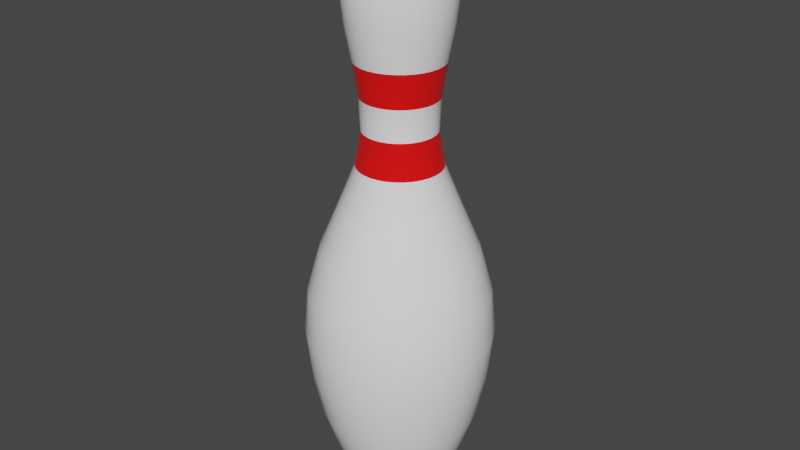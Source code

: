 # Source: BowlingPin.blend  (saved by Blender 3.5.10; exported with 4.5.12 LTS)
import bpy
from mathutils import Matrix  # noqa: F401  (used for matrix-valued properties, if any)

bpy.ops.wm.read_factory_settings(use_empty=True)
scene = bpy.context.scene
scene.name = 'Scene'

# ---- collections
col_collection = bpy.data.collections.new('Collection'); scene.collection.children.link(col_collection)

# ---- materials (node trees are filled in below, after node groups)
mat_basematerial = bpy.data.materials.new('BaseMaterial')
mat_basematerial.use_transparent_shadow = False
mat_secondarymaterial = bpy.data.materials.new('SecondaryMaterial')
mat_secondarymaterial.use_transparent_shadow = False

# ---- material node trees
mat_basematerial.use_nodes = True; mat_basematerial.node_tree.nodes.clear()
_N = mat_basematerial.node_tree.nodes; _L = mat_basematerial.node_tree.links
n0 = _N.new('ShaderNodeBsdfPrincipled'); n0.name = 'Principled BSDF'; n0.location = (10, 300)
n0.distribution = 'GGX'
n0.subsurface_method = 'RANDOM_WALK_SKIN'
n0.inputs[0].default_value = (1.0, 1.0, 1.0, 1.0)
n0.inputs[2].default_value = 0.0
n0.inputs[3].default_value = 1.45
n0.inputs[27].default_value = (0.0, 0.0, 0.0, 1.0)
n0.inputs[28].default_value = 1.0
n1 = _N.new('ShaderNodeOutputMaterial'); n1.name = 'Material Output'; n1.location = (300, 300)
_L.new(n0.outputs[0], n1.inputs[0])
n1.is_active_output = True
mat_secondarymaterial.use_nodes = True; mat_secondarymaterial.node_tree.nodes.clear()
_N = mat_secondarymaterial.node_tree.nodes; _L = mat_secondarymaterial.node_tree.links
n0 = _N.new('ShaderNodeBsdfPrincipled'); n0.name = 'Principled BSDF'; n0.location = (10, 300)
n0.distribution = 'GGX'
n0.subsurface_method = 'RANDOM_WALK_SKIN'
n0.inputs[0].default_value = (1.0, 0.007191, 0.008032, 1.0)
n0.inputs[2].default_value = 0.0
n0.inputs[3].default_value = 1.45
n0.inputs[27].default_value = (0.0, 0.0, 0.0, 1.0)
n0.inputs[28].default_value = 1.0
n1 = _N.new('ShaderNodeOutputMaterial'); n1.name = 'Material Output'; n1.location = (300, 300)
_L.new(n0.outputs[0], n1.inputs[0])
n1.is_active_output = True

# ---- world
world_world = bpy.data.worlds.new('World'); scene.world = world_world
world_world.use_nodes = True; world_world.node_tree.nodes.clear()
_N = world_world.node_tree.nodes; _L = world_world.node_tree.links
n0 = _N.new('ShaderNodeOutputWorld'); n0.name = 'World Output'; n0.location = (300, 300)
n1 = _N.new('ShaderNodeBackground'); n1.name = 'Background'; n1.location = (10, 300)
n1.inputs[0].default_value = (0.05088, 0.05088, 0.05088, 1.0)
_L.new(n1.outputs[0], n0.inputs[0])
n0.is_active_output = True
world_world.color = (0.05088, 0.05088, 0.05088)
world_world.use_sun_shadow = False
world_world.sun_shadow_jitter_overblur = 0.0

# ---- meshes
me_cylinder = bpy.data.meshes.new('Cylinder')
me_cylinder.from_pydata([(-2.468e-10, 0.02687, 0.0), (-7.373e-10, 0.004498, 0.3798), (0.005243, 0.02636, 0.0), (0.0008774, 0.004411, 0.3798), (0.01028, 0.02483, 0.0), (0.001721, 0.004155, 0.3798), (0.01493, 0.02234, 0.0), (0.002499, 0.00374, 0.3798), (0.019, 0.019, 0.0), (0.00318, 0.00318, 0.3798), (0.02234, 0.01493, 0.0), (0.00374, 0.002499, 0.3798), (0.02483, 0.01028, 0.0), (0.004155, 0.001721, 0.3798), (0.02636, 0.005243, 0.0), (0.004411, 0.0008774, 0.3798), (0.02687, -1.925e-10, 0.0), (0.004498, -5.275e-10, 0.3798), (0.02636, -0.005243, 0.0), (0.004411, -0.0008774, 0.3798), (0.02483, -0.01028, 0.0), (0.004155, -0.001721, 0.3798), (0.02234, -0.01493, 0.0), (0.00374, -0.002499, 0.3798), (0.019, -0.019, 0.0), (0.00318, -0.00318, 0.3798), (0.01493, -0.02234, 0.0), (0.002499, -0.00374, 0.3798), (0.01028, -0.02483, 0.0), (0.001721, -0.004155, 0.3798), (0.005243, -0.02636, 0.0), (0.0008774, -0.004411, 0.3798), (-2.468e-10, -0.02687, 0.0), (-7.373e-10, -0.004498, 0.3798), (-0.005243, -0.02636, 0.0), (-0.0008774, -0.004411, 0.3798), (-0.01028, -0.02483, 0.0), (-0.001721, -0.004155, 0.3798), (-0.01493, -0.02234, 0.0), (-0.002499, -0.00374, 0.3798), (-0.019, -0.019, 0.0), (-0.00318, -0.00318, 0.3798), (-0.02234, -0.01493, 0.0), (-0.00374, -0.002499, 0.3798), (-0.02483, -0.01028, 0.0), (-0.004155, -0.001721, 0.3798), (-0.02636, -0.005243, 0.0), (-0.004411, -0.0008774, 0.3798), (-0.02687, -1.925e-10, 0.0), (-0.004498, -5.275e-10, 0.3798), (-0.02636, 0.005243, 0.0), (-0.004411, 0.0008774, 0.3798), (-0.02483, 0.01028, 0.0), (-0.004155, 0.001721, 0.3798), (-0.02234, 0.01493, 0.0), (-0.00374, 0.002499, 0.3798), (-0.019, 0.019, 0.0), (-0.00318, 0.00318, 0.3798), (-0.01493, 0.02234, 0.0), (-0.002499, 0.00374, 0.3798), (-0.01028, 0.02483, 0.0), (-0.001721, 0.004155, 0.3798), (-0.005243, 0.02636, 0.0), (-0.0008774, 0.004411, 0.3798), (0.0, 0.0605, 0.1194), (0.0118, 0.05934, 0.1194), (0.02315, 0.05589, 0.1194), (0.03361, 0.0503, 0.1194), (0.04278, 0.04278, 0.1194), (0.0503, 0.03361, 0.1194), (0.05589, 0.02315, 0.1194), (0.05934, 0.0118, 0.1194), (0.0605, 0.0, 0.1194), (0.05934, -0.0118, 0.1194), (0.05589, -0.02315, 0.1194), (0.0503, -0.03361, 0.1194), (0.04278, -0.04278, 0.1194), (0.03361, -0.0503, 0.1194), (0.02315, -0.05589, 0.1194), (0.0118, -0.05934, 0.1194), (0.0, -0.0605, 0.1194), (-0.0118, -0.05934, 0.1194), (-0.02315, -0.05589, 0.1194), (-0.03361, -0.0503, 0.1194), (-0.04278, -0.04278, 0.1194), (-0.0503, -0.03361, 0.1194), (-0.05589, -0.02315, 0.1194), (-0.05934, -0.0118, 0.1194), (-0.0605, 0.0, 0.1194), (-0.05934, 0.0118, 0.1194), (-0.05589, 0.02315, 0.1194), (-0.0503, 0.03361, 0.1194), (-0.04278, 0.04278, 0.1194), (-0.03361, 0.0503, 0.1194), (-0.02315, 0.05589, 0.1194), (-0.0118, 0.05934, 0.1194), (-2.68e-10, 0.02336, 0.2533), (0.004556, 0.02291, 0.2533), (0.008938, 0.02158, 0.2533), (0.01298, 0.01942, 0.2533), (0.01651, 0.01651, 0.2533), (0.01942, 0.01298, 0.2533), (0.02158, 0.008938, 0.2533), (0.02291, 0.004556, 0.2533), (0.02336, -2.144e-10, 0.2533), (0.02291, -0.004556, 0.2533), (0.02158, -0.008938, 0.2533), (0.01942, -0.01298, 0.2533), (0.01651, -0.01651, 0.2533), (0.01298, -0.01942, 0.2533), (0.008938, -0.02158, 0.2533), (0.004556, -0.02291, 0.2533), (-2.68e-10, -0.02336, 0.2533), (-0.004556, -0.02291, 0.2533), (-0.008938, -0.02158, 0.2533), (-0.01298, -0.01942, 0.2533), (-0.01651, -0.01651, 0.2533), (-0.01942, -0.01298, 0.2533), (-0.02158, -0.008938, 0.2533), (-0.02291, -0.004556, 0.2533), (-0.02336, -2.144e-10, 0.2533), (-0.02291, 0.004556, 0.2533), (-0.02158, 0.008938, 0.2533), (-0.01942, 0.01298, 0.2533), (-0.01651, 0.01651, 0.2533), (-0.01298, 0.01942, 0.2533), (-0.008938, 0.02158, 0.2533), (-0.004556, 0.02291, 0.2533), (-2.354e-10, 0.02787, 0.2957), (0.005438, 0.02734, 0.2957), (0.01067, 0.02575, 0.2957), (0.01549, 0.02318, 0.2957), (0.01971, 0.01971, 0.2957), (0.02318, 0.01549, 0.2957), (0.02575, 0.01067, 0.2957), (0.02734, 0.005438, 0.2957), (0.02787, -1.883e-10, 0.2957), (0.02734, -0.005438, 0.2957), (0.02575, -0.01067, 0.2957), (0.02318, -0.01549, 0.2957), (0.01971, -0.01971, 0.2957), (0.01549, -0.02318, 0.2957), (0.01067, -0.02575, 0.2957), (0.005438, -0.02734, 0.2957), (-2.354e-10, -0.02787, 0.2957), (-0.005438, -0.02734, 0.2957), (-0.01067, -0.02575, 0.2957), (-0.01549, -0.02318, 0.2957), (-0.01971, -0.01971, 0.2957), (-0.02318, -0.01549, 0.2957), (-0.02575, -0.01067, 0.2957), (-0.02734, -0.005438, 0.2957), (-0.02787, -1.883e-10, 0.2957), (-0.02734, 0.005438, 0.2957), (-0.02575, 0.01067, 0.2957), (-0.02318, 0.01549, 0.2957), (-0.01971, 0.01971, 0.2957), (-0.01549, 0.02318, 0.2957), (-0.01067, 0.02575, 0.2957), (-0.005438, 0.02734, 0.2957), (0.004748, 0.02387, 0.2738), (0.009314, 0.02249, 0.2738), (0.01352, 0.02024, 0.2738), (0.01721, 0.01721, 0.2738), (0.02024, 0.01352, 0.2738), (0.02249, 0.009314, 0.2738), (0.02387, 0.004748, 0.2738), (0.02434, 4.175e-10, 0.2738), (0.02387, -0.004748, 0.2738), (0.02249, -0.009314, 0.2738), (0.02024, -0.01352, 0.2738), (0.01721, -0.01721, 0.2738), (0.01352, -0.02024, 0.2738), (0.009314, -0.02249, 0.2738), (0.004748, -0.02387, 0.2738), (-2.609e-10, -0.02434, 0.2738), (-0.004748, -0.02387, 0.2738), (-0.009314, -0.02249, 0.2738), (-0.01352, -0.02024, 0.2738), (-0.01721, -0.01721, 0.2738), (-0.02024, -0.01352, 0.2738), (-0.02249, -0.009314, 0.2738), (-0.02387, -0.004748, 0.2738), (-0.02434, 4.175e-10, 0.2738), (-0.02387, 0.004748, 0.2738), (-0.02249, 0.009314, 0.2738), (-0.02024, 0.01352, 0.2738), (-0.01721, 0.01721, 0.2738), (-0.01352, 0.02024, 0.2738), (-0.009314, 0.02249, 0.2738), (-0.004748, 0.02387, 0.2738), (-2.609e-10, 0.02434, 0.2738), (0.005277, 0.02653, 0.2309), (0.01035, 0.02499, 0.2309), (0.01503, 0.02249, 0.2309), (0.01913, 0.01913, 0.2309), (0.02249, 0.01503, 0.2309), (0.02499, 0.01035, 0.2309), (0.02653, 0.005277, 0.2309), (0.02705, 3.862e-10, 0.2309), (0.02653, -0.005277, 0.2309), (0.02499, -0.01035, 0.2309), (0.02249, -0.01503, 0.2309), (0.01913, -0.01913, 0.2309), (0.01503, -0.02249, 0.2309), (0.01035, -0.02499, 0.2309), (0.005277, -0.02653, 0.2309), (-2.414e-10, -0.02705, 0.2309), (-0.005277, -0.02653, 0.2309), (-0.01035, -0.02499, 0.2309), (-0.01503, -0.02249, 0.2309), (-0.01913, -0.01913, 0.2309), (-0.02249, -0.01503, 0.2309), (-0.02499, -0.01035, 0.2309), (-0.02653, -0.005277, 0.2309), (-0.02705, 3.862e-10, 0.2309), (-0.02653, 0.005277, 0.2309), (-0.02499, 0.01035, 0.2309), (-0.02249, 0.01503, 0.2309), (-0.01913, 0.01913, 0.2309), (-0.01503, 0.02249, 0.2309), (-0.01035, 0.02499, 0.2309), (-0.005277, 0.02653, 0.2309), (-2.414e-10, 0.02705, 0.2309), (-1.903e-10, 0.0342, 0.3379), (0.006672, 0.03354, 0.3379), (0.01309, 0.0316, 0.3379), (0.019, 0.02844, 0.3379), (0.02418, 0.02418, 0.3379), (0.02844, 0.019, 0.3379), (0.0316, 0.01309, 0.3379), (0.03354, 0.006672, 0.3379), (0.0342, -1.525e-10, 0.3379), (0.03354, -0.006672, 0.3379), (0.0316, -0.01309, 0.3379), (0.02844, -0.019, 0.3379), (0.02418, -0.02418, 0.3379), (0.019, -0.02844, 0.3379), (0.01309, -0.0316, 0.3379), (0.006672, -0.03354, 0.3379), (-1.903e-10, -0.0342, 0.3379), (-0.006672, -0.03354, 0.3379), (-0.01309, -0.0316, 0.3379), (-0.019, -0.02844, 0.3379), (-0.02418, -0.02418, 0.3379), (-0.02844, -0.019, 0.3379), (-0.0316, -0.01309, 0.3379), (-0.03354, -0.006672, 0.3379), (-0.0342, -1.525e-10, 0.3379), (-0.03354, 0.006672, 0.3379), (-0.0316, 0.01309, 0.3379), (-0.02844, 0.019, 0.3379), (-0.02418, 0.02418, 0.3379), (-0.019, 0.02844, 0.3379), (-0.01309, 0.0316, 0.3379), (-0.006672, 0.03354, 0.3379), (0.009982, 0.05018, 0.0597), (0.01958, 0.04727, 0.0597), (0.02843, 0.04254, 0.0597), (0.03618, 0.03618, 0.0597), (0.04254, 0.02843, 0.0597), (0.04727, 0.01958, 0.0597), (0.05018, 0.009982, 0.0597), (0.05117, 1.078e-10, 0.0597), (0.05018, -0.009982, 0.0597), (0.04727, -0.01958, 0.0597), (0.04254, -0.02843, 0.0597), (0.03618, -0.03618, 0.0597), (0.02843, -0.04254, 0.0597), (0.01958, -0.04727, 0.0597), (0.009982, -0.05018, 0.0597), (-6.736e-11, -0.05117, 0.0597), (-0.009982, -0.05018, 0.0597), (-0.01958, -0.04727, 0.0597), (-0.02843, -0.04254, 0.0597), (-0.03618, -0.03618, 0.0597), (-0.04254, -0.02843, 0.0597), (-0.04727, -0.01958, 0.0597), (-0.05018, -0.009982, 0.0597), (-0.05117, 1.078e-10, 0.0597), (-0.05018, 0.009982, 0.0597), (-0.04727, 0.01958, 0.0597), (-0.04254, 0.02843, 0.0597), (-0.03618, 0.03618, 0.0597), (-0.02843, 0.04254, 0.0597), (-0.01958, 0.04727, 0.0597), (-0.009982, 0.05018, 0.0597), (-6.736e-11, 0.05117, 0.0597), (0.007975, 0.04009, 0.02985), (0.01564, 0.03777, 0.02985), (0.02271, 0.03399, 0.02985), (0.02891, 0.02891, 0.02985), (0.03399, 0.02271, 0.02985), (0.03777, 0.01564, 0.02985), (0.04009, 0.007975, 0.02985), (0.04088, 2.356e-10, 0.02985), (0.04009, -0.007975, 0.02985), (0.03777, -0.01564, 0.02985), (0.03399, -0.02271, 0.02985), (0.02891, -0.02891, 0.02985), (0.02271, -0.03399, 0.02985), (0.01564, -0.03777, 0.02985), (0.007975, -0.04009, 0.02985), (-1.529e-10, -0.04088, 0.02985), (-0.007975, -0.04009, 0.02985), (-0.01564, -0.03777, 0.02985), (-0.02271, -0.03399, 0.02985), (-0.02891, -0.02891, 0.02985), (-0.03399, -0.02271, 0.02985), (-0.03777, -0.01564, 0.02985), (-0.04009, -0.007975, 0.02985), (-0.04088, 2.356e-10, 0.02985), (-0.04009, 0.007975, 0.02985), (-0.03777, 0.01564, 0.02985), (-0.03399, 0.02271, 0.02985), (-0.02891, 0.02891, 0.02985), (-0.02271, 0.03399, 0.02985), (-0.01564, 0.03777, 0.02985), (-0.007975, 0.04009, 0.02985), (-1.529e-10, 0.04088, 0.02985), (-2.213e-11, 0.05743, 0.08955), (0.0112, 0.05633, 0.08955), (0.02198, 0.05306, 0.08955), (0.03191, 0.04775, 0.08955), (0.04061, 0.04061, 0.08955), (0.04775, 0.03191, 0.08955), (0.05306, 0.02198, 0.08955), (0.05633, 0.0112, 0.08955), (0.05743, -1.77e-11, 0.08955), (0.05633, -0.0112, 0.08955), (0.05306, -0.02198, 0.08955), (0.04775, -0.03191, 0.08955), (0.04061, -0.04061, 0.08955), (0.03191, -0.04775, 0.08955), (0.02198, -0.05306, 0.08955), (0.0112, -0.05633, 0.08955), (-2.213e-11, -0.05743, 0.08955), (-0.0112, -0.05633, 0.08955), (-0.02198, -0.05306, 0.08955), (-0.03191, -0.04775, 0.08955), (-0.04061, -0.04061, 0.08955), (-0.04775, -0.03191, 0.08955), (-0.05306, -0.02198, 0.08955), (-0.05633, -0.0112, 0.08955), (-0.05743, -1.77e-11, 0.08955), (-0.05633, 0.0112, 0.08955), (-0.05306, 0.02198, 0.08955), (-0.04775, 0.03191, 0.08955), (-0.04061, 0.04061, 0.08955), (-0.03191, 0.04775, 0.08955), (-0.02198, 0.05306, 0.08955), (-0.0112, 0.05633, 0.08955), (0.009753, 0.04903, 0.1752), (0.01913, 0.04619, 0.1752), (0.02777, 0.04157, 0.1752), (0.03535, 0.03535, 0.1752), (0.04157, 0.02777, 0.1752), (0.04619, 0.01913, 0.1752), (0.04903, 0.009753, 0.1752), (0.04999, 1.213e-10, 0.1752), (0.04903, -0.009753, 0.1752), (0.04619, -0.01913, 0.1752), (0.04157, -0.02777, 0.1752), (0.03535, -0.03535, 0.1752), (0.02777, -0.04157, 0.1752), (0.01913, -0.04619, 0.1752), (0.009753, -0.04903, 0.1752), (-7.583e-11, -0.04999, 0.1752), (-0.009753, -0.04903, 0.1752), (-0.01913, -0.04619, 0.1752), (-0.02777, -0.04157, 0.1752), (-0.03535, -0.03535, 0.1752), (-0.04157, -0.02777, 0.1752), (-0.04619, -0.01913, 0.1752), (-0.04903, -0.009753, 0.1752), (-0.04999, 1.213e-10, 0.1752), (-0.04903, 0.009753, 0.1752), (-0.04619, 0.01913, 0.1752), (-0.04157, 0.02777, 0.1752), (-0.03535, 0.03535, 0.1752), (-0.02777, 0.04157, 0.1752), (-0.01913, 0.04619, 0.1752), (-0.009753, 0.04903, 0.1752), (-7.583e-11, 0.04999, 0.1752), (-1.702e-10, 0.03816, 0.2031), (0.007445, 0.03743, 0.2031), (0.0146, 0.03526, 0.2031), (0.0212, 0.03173, 0.2031), (0.02699, 0.02699, 0.2031), (0.03173, 0.0212, 0.2031), (0.03526, 0.0146, 0.2031), (0.03743, 0.007445, 0.2031), (0.03816, 2.939e-10, 0.2031), (0.03743, -0.007445, 0.2031), (0.03526, -0.0146, 0.2031), (0.03173, -0.0212, 0.2031), (0.02699, -0.02699, 0.2031), (0.0212, -0.03173, 0.2031), (0.0146, -0.03526, 0.2031), (0.007445, -0.03743, 0.2031), (-1.702e-10, -0.03816, 0.2031), (-0.007445, -0.03743, 0.2031), (-0.0146, -0.03526, 0.2031), (-0.0212, -0.03173, 0.2031), (-0.02699, -0.02699, 0.2031), (-0.03173, -0.0212, 0.2031), (-0.03526, -0.0146, 0.2031), (-0.03743, -0.007445, 0.2031), (-0.03816, 2.939e-10, 0.2031), (-0.03743, 0.007445, 0.2031), (-0.03526, 0.0146, 0.2031), (-0.03173, 0.0212, 0.2031), (-0.02699, 0.02699, 0.2031), (-0.0212, 0.03173, 0.2031), (-0.0146, 0.03526, 0.2031), (-0.007445, 0.03743, 0.2031), (0.0113, 0.05681, 0.1473), (0.02216, 0.05351, 0.1473), (0.03218, 0.04816, 0.1473), (0.04096, 0.04096, 0.1473), (0.04816, 0.03218, 0.1473), (0.05351, 0.02216, 0.1473), (0.05681, 0.0113, 0.1473), (0.05792, 8.051e-11, 0.1473), (0.05681, -0.0113, 0.1473), (0.05351, -0.02216, 0.1473), (0.04816, -0.03218, 0.1473), (0.04096, -0.04096, 0.1473), (0.03218, -0.04816, 0.1473), (0.02216, -0.05351, 0.1473), (0.0113, -0.05681, 0.1473), (-1.715e-11, -0.05792, 0.1473), (-0.0113, -0.05681, 0.1473), (-0.02216, -0.05351, 0.1473), (-0.03218, -0.04816, 0.1473), (-0.04096, -0.04096, 0.1473), (-0.04816, -0.03218, 0.1473), (-0.05351, -0.02216, 0.1473), (-0.05681, -0.0113, 0.1473), (-0.05792, 8.051e-11, 0.1473), (-0.05681, 0.0113, 0.1473), (-0.05351, 0.02216, 0.1473), (-0.04816, 0.03218, 0.1473), (-0.04096, 0.04096, 0.1473), (-0.03218, 0.04816, 0.1473), (-0.02216, 0.05351, 0.1473), (-0.0113, 0.05681, 0.1473), (-1.715e-11, 0.05792, 0.1473), (-3.262e-11, 0.03113, 0.3589), (0.006073, 0.03053, 0.3589), (0.01191, 0.02876, 0.3589), (0.01729, 0.02588, 0.3589), (0.02201, 0.02201, 0.3589), (0.02588, 0.01729, 0.3589), (0.02876, 0.01191, 0.3589), (0.03053, 0.006073, 0.3589), (0.03113, -3.692e-10, 0.3589), (0.03053, -0.006073, 0.3589), (0.02876, -0.01191, 0.3589), (0.02588, -0.01729, 0.3589), (0.02201, -0.02201, 0.3589), (0.01729, -0.02588, 0.3589), (0.01191, -0.02876, 0.3589), (0.006073, -0.03053, 0.3589), (-3.262e-11, -0.03113, 0.3589), (-0.006073, -0.03053, 0.3589), (-0.01191, -0.02876, 0.3589), (-0.01729, -0.02588, 0.3589), (-0.02201, -0.02201, 0.3589), (-0.02588, -0.01729, 0.3589), (-0.02876, -0.01191, 0.3589), (-0.03053, -0.006073, 0.3589), (-0.03113, -3.692e-10, 0.3589), (-0.03053, 0.006073, 0.3589), (-0.02876, 0.01191, 0.3589), (-0.02588, 0.01729, 0.3589), (-0.02201, 0.02201, 0.3589), (-0.01729, 0.02588, 0.3589), (-0.01191, 0.02876, 0.3589), (-0.006073, 0.03053, 0.3589), (-5.966e-10, -1.965e-10, 0.38), (-0.009884, 0.02386, 0.3695), (-0.01435, 0.02148, 0.3695), (-0.01826, 0.01826, 0.3695), (-0.02148, 0.01435, 0.3695), (-0.02386, 0.009884, 0.3695), (-0.02533, 0.005039, 0.3695), (-0.02583, -2.774e-10, 0.3695), (-0.02533, -0.005039, 0.3695), (-0.02386, -0.009884, 0.3695), (-0.02148, -0.01435, 0.3695), (-0.01826, -0.01826, 0.3695), (-0.01435, -0.02148, 0.3695), (-0.009884, -0.02386, 0.3695), (-0.005039, -0.02533, 0.3695), (-4.134e-10, -0.02583, 0.3695), (0.005039, -0.02533, 0.3695), (0.009884, -0.02386, 0.3695), (0.01435, -0.02148, 0.3695), (0.01826, -0.01826, 0.3695), (0.02148, -0.01435, 0.3695), (0.02386, -0.009884, 0.3695), (0.02533, -0.005039, 0.3695), (0.02583, -2.774e-10, 0.3695), (0.02533, 0.005039, 0.3695), (0.02386, 0.009884, 0.3695), (0.02148, 0.01435, 0.3695), (0.01826, 0.01826, 0.3695), (0.01435, 0.02148, 0.3695), (0.009884, 0.02386, 0.3695), (0.005039, 0.02533, 0.3695), (-4.134e-10, 0.02583, 0.3695), (-0.005039, 0.02533, 0.3695), (-5.145e-10, 0.01322, 0.3784), (-0.002579, 0.01296, 0.3784), (-0.005058, 0.01221, 0.3784), (-0.007343, 0.01099, 0.3784), (-0.009346, 0.009346, 0.3784), (-0.01099, 0.007343, 0.3784), (-0.01221, 0.005058, 0.3784), (-0.01296, 0.002579, 0.3784), (-0.01322, -2.592e-10, 0.3784), (-0.01296, -0.002579, 0.3784), (-0.01221, -0.005058, 0.3784), (-0.01099, -0.007343, 0.3784), (-0.009346, -0.009346, 0.3784), (-0.007343, -0.01099, 0.3784), (-0.005058, -0.01221, 0.3784), (-0.002579, -0.01296, 0.3784), (-5.145e-10, -0.01322, 0.3784), (0.002579, -0.01296, 0.3784), (0.005058, -0.01221, 0.3784), (0.007343, -0.01099, 0.3784), (0.009346, -0.009346, 0.3784), (0.01099, -0.007343, 0.3784), (0.01221, -0.005058, 0.3784), (0.01296, -0.002579, 0.3784), (0.01322, -2.592e-10, 0.3784), (0.01296, 0.002579, 0.3784), (0.01221, 0.005058, 0.3784), (0.01099, 0.007343, 0.3784), (0.009346, 0.009346, 0.3784), (0.007343, 0.01099, 0.3784), (0.005058, 0.01221, 0.3784), (0.002579, 0.01296, 0.3784), (-5.19e-10, 0.02054, 0.3748), (-0.004006, 0.02014, 0.3748), (-0.007858, 0.01897, 0.3748), (-0.01141, 0.01707, 0.3748), (-0.01452, 0.01452, 0.3748), (-0.01707, 0.01141, 0.3748), (-0.01897, 0.007858, 0.3748), (-0.02014, 0.004006, 0.3748), (-0.02054, -1.882e-10, 0.3748), (-0.02014, -0.004006, 0.3748), (-0.01897, -0.007858, 0.3748), (-0.01707, -0.01141, 0.3748), (-0.01452, -0.01452, 0.3748), (-0.01141, -0.01707, 0.3748), (-0.007858, -0.01897, 0.3748), (-0.004006, -0.02014, 0.3748), (-5.19e-10, -0.02054, 0.3748), (0.004006, -0.02014, 0.3748), (0.007858, -0.01897, 0.3748), (0.01141, -0.01707, 0.3748), (0.01452, -0.01452, 0.3748), (0.01707, -0.01141, 0.3748), (0.01897, -0.007858, 0.3748), (0.02014, -0.004006, 0.3748), (0.02054, -1.882e-10, 0.3748), (0.02014, 0.004006, 0.3748), (0.01897, 0.007858, 0.3748), (0.01707, 0.01141, 0.3748), (0.01452, 0.01452, 0.3748), (0.01141, 0.01707, 0.3748), (0.007858, 0.01897, 0.3748), (0.004006, 0.02014, 0.3748), (0.006524, 0.0328, 0.3484), (0.0128, 0.0309, 0.3484), (0.01858, 0.02781, 0.3484), (0.02365, 0.02365, 0.3484), (0.02781, 0.01858, 0.3484), (0.0309, 0.0128, 0.3484), (0.0328, 0.006524, 0.3484), (0.03344, -2.587e-10, 0.3484), (0.0328, -0.006524, 0.3484), (0.0309, -0.0128, 0.3484), (0.02781, -0.01858, 0.3484), (0.02365, -0.02365, 0.3484), (0.01858, -0.02781, 0.3484), (0.0128, -0.0309, 0.3484), (0.006524, -0.0328, 0.3484), (-1.126e-10, -0.03344, 0.3484), (-0.006524, -0.0328, 0.3484), (-0.0128, -0.0309, 0.3484), (-0.01858, -0.02781, 0.3484), (-0.02365, -0.02365, 0.3484), (-0.02781, -0.01858, 0.3484), (-0.0309, -0.0128, 0.3484), (-0.0328, -0.006524, 0.3484), (-0.03344, -2.587e-10, 0.3484), (-0.0328, 0.006524, 0.3484), (-0.0309, 0.0128, 0.3484), (-0.02781, 0.01858, 0.3484), (-0.02365, 0.02365, 0.3484), (-0.01858, 0.02781, 0.3484), (-0.0128, 0.0309, 0.3484), (-0.006524, 0.0328, 0.3484), (-1.126e-10, 0.03344, 0.3484), (0.006222, 0.03128, 0.3168), (0.01221, 0.02947, 0.3168), (0.01772, 0.02652, 0.3168), (0.02255, 0.02255, 0.3168), (0.02652, 0.01772, 0.3168), (0.02947, 0.01221, 0.3168), (0.03128, 0.006222, 0.3168), (0.03189, -1.606e-10, 0.3168), (0.03128, -0.006222, 0.3168), (0.02947, -0.01221, 0.3168), (0.02652, -0.01772, 0.3168), (0.02255, -0.02255, 0.3168), (0.01772, -0.02652, 0.3168), (0.01221, -0.02947, 0.3168), (0.006222, -0.03128, 0.3168), (-2.169e-10, -0.03189, 0.3168), (-0.006222, -0.03128, 0.3168), (-0.01221, -0.02947, 0.3168), (-0.01772, -0.02652, 0.3168), (-0.02255, -0.02255, 0.3168), (-0.02652, -0.01772, 0.3168), (-0.02947, -0.01221, 0.3168), (-0.03128, -0.006222, 0.3168), (-0.03189, -1.606e-10, 0.3168), (-0.03128, 0.006222, 0.3168), (-0.02947, 0.01221, 0.3168), (-0.02652, 0.01772, 0.3168), (-0.02255, 0.02255, 0.3168), (-0.01772, 0.02652, 0.3168), (-0.01221, 0.02947, 0.3168), (-0.006222, 0.03128, 0.3168), (-2.169e-10, 0.03189, 0.3168), (7.487e-11, 0.004839, 0.0), (0.0009441, 0.004746, 0.0), (0.001852, 0.004471, 0.0), (0.002689, 0.004024, 0.0), (0.003422, 0.003422, 0.0), (0.004024, 0.002689, 0.0), (0.004471, 0.001852, 0.0), (0.004746, 0.0009441, 0.0), (0.004839, -1.301e-10, 0.0), (0.004746, -0.0009441, 0.0), (0.004471, -0.001852, 0.0), (0.004024, -0.002689, 0.0), (0.003422, -0.003422, 0.0), (0.002689, -0.004024, 0.0), (0.001852, -0.004471, 0.0), (0.0009441, -0.004746, 0.0), (7.487e-11, -0.004839, 0.0), (-0.0009441, -0.004746, 0.0), (-0.001852, -0.004471, 0.0), (-0.002689, -0.004024, 0.0), (-0.003422, -0.003422, 0.0), (-0.004024, -0.002689, 0.0), (-0.004471, -0.001852, 0.0), (-0.004746, -0.0009441, 0.0), (-0.004839, -1.301e-10, 0.0), (-0.004746, 0.0009441, 0.0), (-0.004471, 0.001852, 0.0), (-0.004024, 0.002689, 0.0), (-0.003422, 0.003422, 0.0), (-0.002689, 0.004024, 0.0), (-0.001852, 0.004471, 0.0), (-0.0009441, 0.004746, 0.0), (-2.91e-11, 0.0, 0.0), (-0.005425, 0.02727, 0.001994), (-0.01064, 0.02569, 0.001994), (-0.01545, 0.02312, 0.001994), (-0.01966, 0.01966, 0.001994), (-0.02312, 0.01545, 0.001994), (-0.02569, 0.01064, 0.001994), (-0.02727, 0.005425, 0.001994), (-0.02781, -1.639e-10, 0.001994), (-0.02727, -0.005425, 0.001994), (-0.02569, -0.01064, 0.001994), (-0.02312, -0.01545, 0.001994), (-0.01966, -0.01966, 0.001994), (-0.01545, -0.02312, 0.001994), (-0.01064, -0.02569, 0.001994), (-0.005425, -0.02727, 0.001994), (-2.405e-10, -0.02781, 0.001994), (0.005425, -0.02727, 0.001994), (0.01064, -0.02569, 0.001994), (0.01545, -0.02312, 0.001994), (0.01966, -0.01966, 0.001994), (0.02312, -0.01545, 0.001994), (0.02569, -0.01064, 0.001994), (0.02727, -0.005425, 0.001994), (0.02781, -1.639e-10, 0.001994), (0.02727, 0.005425, 0.001994), (0.02569, 0.01064, 0.001994), (0.02312, 0.01545, 0.001994), (0.01966, 0.01966, 0.001994), (0.01545, 0.02312, 0.001994), (0.01064, 0.02569, 0.001994), (0.005425, 0.02727, 0.001994), (-2.405e-10, 0.02781, 0.001994), (0.02396, -0.004767, 0.0), (0.02443, -1.856e-10, 0.0), (-0.009351, -0.02257, 0.0), (-0.004767, -0.02396, 0.0), (-0.02032, 0.01358, 0.0), (-0.02257, 0.009351, 0.0), (0.02032, 0.01358, 0.0), (0.01728, 0.01728, 0.0), (0.009351, -0.02257, 0.0), (0.01358, -0.02032, 0.0), (-0.02396, -0.004767, 0.0), (-0.02257, -0.009351, 0.0), (0.004767, 0.02396, 0.0), (-2.112e-10, 0.02443, 0.0), (-0.004767, 0.02396, 0.0), (0.02257, -0.009351, 0.0), (-0.01358, -0.02032, 0.0), (-0.01728, 0.01728, 0.0), (0.02257, 0.009351, 0.0), (0.004767, -0.02396, 0.0), (-0.02443, -1.856e-10, 0.0), (0.009351, 0.02257, 0.0), (0.02032, -0.01358, 0.0), (-0.01728, -0.01728, 0.0), (-0.01358, 0.02032, 0.0), (0.02396, 0.004767, 0.0), (-2.112e-10, -0.02443, 0.0), (-0.02396, 0.004767, 0.0), (0.01358, 0.02032, 0.0), (0.01728, -0.01728, 0.0), (-0.02032, -0.01358, 0.0), (-0.009351, 0.02257, 0.0)], [], [(513, 1, 3, 544), (544, 3, 5, 543), (543, 5, 7, 542), (542, 7, 9, 541), (541, 9, 11, 540), (540, 11, 13, 539), (539, 13, 15, 538), (538, 15, 17, 537), (537, 17, 19, 536), (536, 19, 21, 535), (535, 21, 23, 534), (534, 23, 25, 533), (533, 25, 27, 532), (532, 27, 29, 531), (531, 29, 31, 530), (530, 31, 33, 529), (529, 33, 35, 528), (528, 35, 37, 527), (527, 37, 39, 526), (526, 39, 41, 525), (525, 41, 43, 524), (524, 43, 45, 523), (523, 45, 47, 522), (522, 47, 49, 521), (521, 49, 51, 520), (520, 51, 53, 519), (519, 53, 55, 518), (518, 55, 57, 517), (517, 57, 59, 516), (516, 59, 61, 515), (57, 55, 480), (515, 61, 63, 514), (514, 63, 1, 513), (707, 706, 650, 649), (351, 95, 64, 320), (350, 94, 95, 351), (349, 93, 94, 350), (348, 92, 93, 349), (347, 91, 92, 348), (346, 90, 91, 347), (345, 89, 90, 346), (344, 88, 89, 345), (343, 87, 88, 344), (342, 86, 87, 343), (341, 85, 86, 342), (340, 84, 85, 341), (339, 83, 84, 340), (338, 82, 83, 339), (337, 81, 82, 338), (336, 80, 81, 337), (335, 79, 80, 336), (334, 78, 79, 335), (333, 77, 78, 334), (332, 76, 77, 333), (331, 75, 76, 332), (330, 74, 75, 331), (329, 73, 74, 330), (328, 72, 73, 329), (327, 71, 72, 328), (326, 70, 71, 327), (325, 69, 70, 326), (324, 68, 69, 325), (323, 67, 68, 324), (322, 66, 67, 323), (321, 65, 66, 322), (320, 64, 65, 321), (222, 127, 96, 223), (221, 126, 127, 222), (220, 125, 126, 221), (219, 124, 125, 220), (218, 123, 124, 219), (217, 122, 123, 218), (216, 121, 122, 217), (215, 120, 121, 216), (214, 119, 120, 215), (213, 118, 119, 214), (212, 117, 118, 213), (211, 116, 117, 212), (210, 115, 116, 211), (209, 114, 115, 210), (208, 113, 114, 209), (207, 112, 113, 208), (206, 111, 112, 207), (205, 110, 111, 206), (204, 109, 110, 205), (203, 108, 109, 204), (202, 107, 108, 203), (201, 106, 107, 202), (200, 105, 106, 201), (199, 104, 105, 200), (198, 103, 104, 199), (197, 102, 103, 198), (196, 101, 102, 197), (195, 100, 101, 196), (194, 99, 100, 195), (193, 98, 99, 194), (192, 97, 98, 193), (190, 159, 128, 191), (189, 158, 159, 190), (188, 157, 158, 189), (187, 156, 157, 188), (186, 155, 156, 187), (185, 154, 155, 186), (184, 153, 154, 185), (183, 152, 153, 184), (182, 151, 152, 183), (181, 150, 151, 182), (180, 149, 150, 181), (179, 148, 149, 180), (178, 147, 148, 179), (177, 146, 147, 178), (176, 145, 146, 177), (175, 144, 145, 176), (174, 143, 144, 175), (173, 142, 143, 174), (172, 141, 142, 173), (171, 140, 141, 172), (170, 139, 140, 171), (169, 138, 139, 170), (168, 137, 138, 169), (167, 136, 137, 168), (166, 135, 136, 167), (165, 134, 135, 166), (164, 133, 134, 165), (163, 132, 133, 164), (162, 131, 132, 163), (161, 130, 131, 162), (160, 129, 130, 161), (191, 128, 129, 160), (223, 96, 97, 192), (96, 191, 160, 97), (97, 160, 161, 98), (98, 161, 162, 99), (99, 162, 163, 100), (100, 163, 164, 101), (101, 164, 165, 102), (102, 165, 166, 103), (103, 166, 167, 104), (104, 167, 168, 105), (105, 168, 169, 106), (106, 169, 170, 107), (107, 170, 171, 108), (108, 171, 172, 109), (109, 172, 173, 110), (110, 173, 174, 111), (111, 174, 175, 112), (112, 175, 176, 113), (113, 176, 177, 114), (114, 177, 178, 115), (115, 178, 179, 116), (116, 179, 180, 117), (117, 180, 181, 118), (118, 181, 182, 119), (119, 182, 183, 120), (120, 183, 184, 121), (121, 184, 185, 122), (122, 185, 186, 123), (123, 186, 187, 124), (124, 187, 188, 125), (125, 188, 189, 126), (126, 189, 190, 127), (384, 223, 192, 385), (385, 192, 193, 386), (386, 193, 194, 387), (387, 194, 195, 388), (388, 195, 196, 389), (389, 196, 197, 390), (390, 197, 198, 391), (391, 198, 199, 392), (392, 199, 200, 393), (393, 200, 201, 394), (394, 201, 202, 395), (395, 202, 203, 396), (396, 203, 204, 397), (397, 204, 205, 398), (398, 205, 206, 399), (399, 206, 207, 400), (400, 207, 208, 401), (401, 208, 209, 402), (402, 209, 210, 403), (403, 210, 211, 404), (404, 211, 212, 405), (405, 212, 213, 406), (406, 213, 214, 407), (407, 214, 215, 408), (408, 215, 216, 409), (409, 216, 217, 410), (410, 217, 218, 411), (411, 218, 219, 412), (412, 219, 220, 413), (413, 220, 221, 414), (414, 221, 222, 415), (415, 222, 223, 384), (639, 255, 224, 640), (638, 254, 255, 639), (637, 253, 254, 638), (636, 252, 253, 637), (635, 251, 252, 636), (634, 250, 251, 635), (633, 249, 250, 634), (632, 248, 249, 633), (631, 247, 248, 632), (630, 246, 247, 631), (629, 245, 246, 630), (628, 244, 245, 629), (627, 243, 244, 628), (626, 242, 243, 627), (625, 241, 242, 626), (624, 240, 241, 625), (623, 239, 240, 624), (622, 238, 239, 623), (621, 237, 238, 622), (620, 236, 237, 621), (619, 235, 236, 620), (618, 234, 235, 619), (617, 233, 234, 618), (616, 232, 233, 617), (615, 231, 232, 616), (614, 230, 231, 615), (613, 229, 230, 614), (612, 228, 229, 613), (611, 227, 228, 612), (610, 226, 227, 611), (609, 225, 226, 610), (640, 224, 225, 609), (319, 287, 256, 288), (288, 256, 257, 289), (289, 257, 258, 290), (290, 258, 259, 291), (291, 259, 260, 292), (292, 260, 261, 293), (293, 261, 262, 294), (294, 262, 263, 295), (295, 263, 264, 296), (296, 264, 265, 297), (297, 265, 266, 298), (298, 266, 267, 299), (299, 267, 268, 300), (300, 268, 269, 301), (301, 269, 270, 302), (302, 270, 271, 303), (303, 271, 272, 304), (304, 272, 273, 305), (305, 273, 274, 306), (306, 274, 275, 307), (307, 275, 276, 308), (308, 276, 277, 309), (309, 277, 278, 310), (310, 278, 279, 311), (311, 279, 280, 312), (312, 280, 281, 313), (313, 281, 282, 314), (314, 282, 283, 315), (315, 283, 284, 316), (316, 284, 285, 317), (317, 285, 286, 318), (318, 286, 287, 319), (674, 318, 319, 705), (675, 317, 318, 674), (676, 316, 317, 675), (677, 315, 316, 676), (678, 314, 315, 677), (679, 313, 314, 678), (680, 312, 313, 679), (681, 311, 312, 680), (682, 310, 311, 681), (683, 309, 310, 682), (684, 308, 309, 683), (685, 307, 308, 684), (686, 306, 307, 685), (687, 305, 306, 686), (688, 304, 305, 687), (689, 303, 304, 688), (690, 302, 303, 689), (691, 301, 302, 690), (692, 300, 301, 691), (693, 299, 300, 692), (694, 298, 299, 693), (695, 297, 298, 694), (696, 296, 297, 695), (697, 295, 296, 696), (698, 294, 295, 697), (699, 293, 294, 698), (700, 292, 293, 699), (701, 291, 292, 700), (702, 290, 291, 701), (703, 289, 290, 702), (704, 288, 289, 703), (705, 319, 288, 704), (287, 320, 321, 256), (256, 321, 322, 257), (257, 322, 323, 258), (258, 323, 324, 259), (259, 324, 325, 260), (260, 325, 326, 261), (261, 326, 327, 262), (262, 327, 328, 263), (263, 328, 329, 264), (264, 329, 330, 265), (265, 330, 331, 266), (266, 331, 332, 267), (267, 332, 333, 268), (268, 333, 334, 269), (269, 334, 335, 270), (270, 335, 336, 271), (271, 336, 337, 272), (272, 337, 338, 273), (273, 338, 339, 274), (274, 339, 340, 275), (275, 340, 341, 276), (276, 341, 342, 277), (277, 342, 343, 278), (278, 343, 344, 279), (279, 344, 345, 280), (280, 345, 346, 281), (281, 346, 347, 282), (282, 347, 348, 283), (283, 348, 349, 284), (284, 349, 350, 285), (285, 350, 351, 286), (286, 351, 320, 287), (446, 382, 383, 447), (445, 381, 382, 446), (444, 380, 381, 445), (443, 379, 380, 444), (442, 378, 379, 443), (441, 377, 378, 442), (440, 376, 377, 441), (439, 375, 376, 440), (438, 374, 375, 439), (437, 373, 374, 438), (436, 372, 373, 437), (435, 371, 372, 436), (434, 370, 371, 435), (433, 369, 370, 434), (432, 368, 369, 433), (431, 367, 368, 432), (430, 366, 367, 431), (429, 365, 366, 430), (428, 364, 365, 429), (427, 363, 364, 428), (426, 362, 363, 427), (425, 361, 362, 426), (424, 360, 361, 425), (423, 359, 360, 424), (422, 358, 359, 423), (421, 357, 358, 422), (420, 356, 357, 421), (419, 355, 356, 420), (418, 354, 355, 419), (417, 353, 354, 418), (416, 352, 353, 417), (447, 383, 352, 416), (382, 415, 384, 383), (381, 414, 415, 382), (380, 413, 414, 381), (379, 412, 413, 380), (378, 411, 412, 379), (377, 410, 411, 378), (376, 409, 410, 377), (375, 408, 409, 376), (374, 407, 408, 375), (373, 406, 407, 374), (372, 405, 406, 373), (371, 404, 405, 372), (370, 403, 404, 371), (369, 402, 403, 370), (368, 401, 402, 369), (367, 400, 401, 368), (366, 399, 400, 367), (365, 398, 399, 366), (364, 397, 398, 365), (363, 396, 397, 364), (362, 395, 396, 363), (361, 394, 395, 362), (360, 393, 394, 361), (359, 392, 393, 360), (358, 391, 392, 359), (357, 390, 391, 358), (356, 389, 390, 357), (355, 388, 389, 356), (354, 387, 388, 355), (353, 386, 387, 354), (352, 385, 386, 353), (383, 384, 385, 352), (64, 447, 416, 65), (65, 416, 417, 66), (66, 417, 418, 67), (67, 418, 419, 68), (68, 419, 420, 69), (69, 420, 421, 70), (70, 421, 422, 71), (71, 422, 423, 72), (72, 423, 424, 73), (73, 424, 425, 74), (74, 425, 426, 75), (75, 426, 427, 76), (76, 427, 428, 77), (77, 428, 429, 78), (78, 429, 430, 79), (79, 430, 431, 80), (80, 431, 432, 81), (81, 432, 433, 82), (82, 433, 434, 83), (83, 434, 435, 84), (84, 435, 436, 85), (85, 436, 437, 86), (86, 437, 438, 87), (87, 438, 439, 88), (88, 439, 440, 89), (89, 440, 441, 90), (90, 441, 442, 91), (91, 442, 443, 92), (92, 443, 444, 93), (93, 444, 445, 94), (94, 445, 446, 95), (95, 446, 447, 64), (607, 479, 448, 608), (606, 478, 479, 607), (605, 477, 478, 606), (604, 476, 477, 605), (603, 475, 476, 604), (602, 474, 475, 603), (601, 473, 474, 602), (600, 472, 473, 601), (599, 471, 472, 600), (598, 470, 471, 599), (597, 469, 470, 598), (596, 468, 469, 597), (595, 467, 468, 596), (594, 466, 467, 595), (593, 465, 466, 594), (592, 464, 465, 593), (591, 463, 464, 592), (590, 462, 463, 591), (589, 461, 462, 590), (588, 460, 461, 589), (587, 459, 460, 588), (586, 458, 459, 587), (585, 457, 458, 586), (584, 456, 457, 585), (583, 455, 456, 584), (582, 454, 455, 583), (581, 453, 454, 582), (580, 452, 453, 581), (579, 451, 452, 580), (578, 450, 451, 579), (577, 449, 450, 578), (608, 448, 449, 577), (450, 509, 508, 451), (13, 11, 480), (31, 29, 480), (49, 47, 480), (5, 3, 480), (23, 21, 480), (41, 39, 480), (59, 57, 480), (15, 13, 480), (33, 31, 480), (51, 49, 480), (7, 5, 480), (25, 23, 480), (43, 41, 480), (61, 59, 480), (17, 15, 480), (35, 33, 480), (53, 51, 480), (9, 7, 480), (27, 25, 480), (45, 43, 480), (63, 61, 480), (19, 17, 480), (37, 35, 480), (55, 53, 480), (11, 9, 480), (29, 27, 480), (47, 45, 480), (3, 1, 480), (1, 63, 480), (21, 19, 480), (39, 37, 480), (451, 508, 507, 452), (452, 507, 506, 453), (453, 506, 505, 454), (454, 505, 504, 455), (455, 504, 503, 456), (456, 503, 502, 457), (457, 502, 501, 458), (458, 501, 500, 459), (459, 500, 499, 460), (460, 499, 498, 461), (461, 498, 497, 462), (462, 497, 496, 463), (463, 496, 495, 464), (464, 495, 494, 465), (465, 494, 493, 466), (466, 493, 492, 467), (467, 492, 491, 468), (468, 491, 490, 469), (469, 490, 489, 470), (470, 489, 488, 471), (471, 488, 487, 472), (472, 487, 486, 473), (473, 486, 485, 474), (474, 485, 484, 475), (475, 484, 483, 476), (476, 483, 482, 477), (477, 482, 481, 478), (478, 481, 512, 479), (479, 512, 511, 448), (449, 510, 509, 450), (448, 511, 510, 449), (546, 514, 513, 545), (547, 515, 514, 546), (548, 516, 515, 547), (549, 517, 516, 548), (550, 518, 517, 549), (551, 519, 518, 550), (552, 520, 519, 551), (553, 521, 520, 552), (554, 522, 521, 553), (555, 523, 522, 554), (556, 524, 523, 555), (557, 525, 524, 556), (558, 526, 525, 557), (559, 527, 526, 558), (560, 528, 527, 559), (561, 529, 528, 560), (562, 530, 529, 561), (563, 531, 530, 562), (564, 532, 531, 563), (565, 533, 532, 564), (566, 534, 533, 565), (567, 535, 534, 566), (568, 536, 535, 567), (569, 537, 536, 568), (570, 538, 537, 569), (571, 539, 538, 570), (572, 540, 539, 571), (573, 541, 540, 572), (574, 542, 541, 573), (575, 543, 542, 574), (576, 544, 543, 575), (545, 513, 544, 576), (511, 545, 576, 510), (510, 576, 575, 509), (509, 575, 574, 508), (508, 574, 573, 507), (507, 573, 572, 506), (506, 572, 571, 505), (505, 571, 570, 504), (504, 570, 569, 503), (503, 569, 568, 502), (502, 568, 567, 501), (501, 567, 566, 500), (500, 566, 565, 499), (499, 565, 564, 498), (498, 564, 563, 497), (497, 563, 562, 496), (496, 562, 561, 495), (495, 561, 560, 494), (494, 560, 559, 493), (493, 559, 558, 492), (492, 558, 557, 491), (491, 557, 556, 490), (490, 556, 555, 489), (489, 555, 554, 488), (488, 554, 553, 487), (487, 553, 552, 486), (486, 552, 551, 485), (485, 551, 550, 484), (484, 550, 549, 483), (483, 549, 548, 482), (482, 548, 547, 481), (481, 547, 546, 512), (512, 546, 545, 511), (224, 608, 577, 225), (225, 577, 578, 226), (226, 578, 579, 227), (227, 579, 580, 228), (228, 580, 581, 229), (229, 581, 582, 230), (230, 582, 583, 231), (231, 583, 584, 232), (232, 584, 585, 233), (233, 585, 586, 234), (234, 586, 587, 235), (235, 587, 588, 236), (236, 588, 589, 237), (237, 589, 590, 238), (238, 590, 591, 239), (239, 591, 592, 240), (240, 592, 593, 241), (241, 593, 594, 242), (242, 594, 595, 243), (243, 595, 596, 244), (244, 596, 597, 245), (245, 597, 598, 246), (246, 598, 599, 247), (247, 599, 600, 248), (248, 600, 601, 249), (249, 601, 602, 250), (250, 602, 603, 251), (251, 603, 604, 252), (252, 604, 605, 253), (253, 605, 606, 254), (254, 606, 607, 255), (255, 607, 608, 224), (128, 640, 609, 129), (129, 609, 610, 130), (130, 610, 611, 131), (131, 611, 612, 132), (132, 612, 613, 133), (133, 613, 614, 134), (134, 614, 615, 135), (135, 615, 616, 136), (136, 616, 617, 137), (137, 617, 618, 138), (138, 618, 619, 139), (139, 619, 620, 140), (140, 620, 621, 141), (141, 621, 622, 142), (142, 622, 623, 143), (143, 623, 624, 144), (144, 624, 625, 145), (145, 625, 626, 146), (146, 626, 627, 147), (147, 627, 628, 148), (148, 628, 629, 149), (149, 629, 630, 150), (150, 630, 631, 151), (151, 631, 632, 152), (152, 632, 633, 153), (153, 633, 634, 154), (154, 634, 635, 155), (155, 635, 636, 156), (156, 636, 637, 157), (157, 637, 638, 158), (158, 638, 639, 159), (159, 639, 640, 128), (127, 190, 191, 96), (672, 641, 673), (709, 708, 659, 658), (711, 710, 668, 667), (713, 712, 646, 645), (715, 714, 655, 654), (717, 716, 664, 663), (719, 718, 642, 641), (720, 719, 641, 672), (706, 721, 651, 650), (708, 722, 660, 659), (710, 723, 669, 668), (712, 724, 647, 646), (714, 725, 656, 655), (716, 726, 665, 664), (718, 727, 643, 642), (721, 728, 652, 651), (722, 729, 661, 660), (723, 730, 670, 669), (724, 731, 648, 647), (725, 732, 657, 656), (726, 733, 666, 665), (727, 734, 644, 643), (728, 735, 653, 652), (729, 736, 662, 661), (730, 737, 671, 670), (731, 707, 649, 648), (732, 709, 658, 657), (733, 711, 667, 666), (734, 713, 645, 644), (735, 715, 654, 653), (736, 717, 663, 662), (737, 720, 672, 671), (659, 660, 673), (646, 647, 673), (660, 661, 673), (647, 648, 673), (661, 662, 673), (648, 649, 673), (662, 663, 673), (649, 650, 673), (663, 664, 673), (650, 651, 673), (664, 665, 673), (651, 652, 673), (665, 666, 673), (652, 653, 673), (666, 667, 673), (653, 654, 673), (667, 668, 673), (654, 655, 673), (641, 642, 673), (668, 669, 673), (655, 656, 673), (642, 643, 673), (669, 670, 673), (656, 657, 673), (643, 644, 673), (670, 671, 673), (657, 658, 673), (644, 645, 673), (671, 672, 673), (658, 659, 673), (645, 646, 673), (0, 705, 704, 2), (2, 704, 703, 4), (4, 703, 702, 6), (6, 702, 701, 8), (8, 701, 700, 10), (10, 700, 699, 12), (12, 699, 698, 14), (14, 698, 697, 16), (16, 697, 696, 18), (18, 696, 695, 20), (20, 695, 694, 22), (22, 694, 693, 24), (24, 693, 692, 26), (26, 692, 691, 28), (28, 691, 690, 30), (30, 690, 689, 32), (32, 689, 688, 34), (34, 688, 687, 36), (36, 687, 686, 38), (38, 686, 685, 40), (40, 685, 684, 42), (42, 684, 683, 44), (44, 683, 682, 46), (46, 682, 681, 48), (48, 681, 680, 50), (50, 680, 679, 52), (52, 679, 678, 54), (54, 678, 677, 56), (56, 677, 676, 58), (58, 676, 675, 60), (60, 675, 674, 62), (62, 674, 705, 0), (60, 62, 720, 737), (42, 44, 717, 736), (24, 26, 715, 735), (6, 8, 713, 734), (50, 52, 711, 733), (32, 34, 709, 732), (14, 16, 707, 731), (58, 60, 737, 730), (40, 42, 736, 729), (22, 24, 735, 728), (4, 6, 734, 727), (48, 50, 733, 726), (30, 32, 732, 725), (12, 14, 731, 724), (56, 58, 730, 723), (38, 40, 729, 722), (20, 22, 728, 721), (2, 4, 727, 718), (46, 48, 726, 716), (28, 30, 725, 714), (10, 12, 724, 712), (54, 56, 723, 710), (36, 38, 722, 708), (18, 20, 721, 706), (62, 0, 719, 720), (0, 2, 718, 719), (44, 46, 716, 717), (26, 28, 714, 715), (8, 10, 712, 713), (52, 54, 710, 711), (34, 36, 708, 709), (16, 18, 706, 707)])
me_cylinder.polygons.foreach_set('use_smooth', [True] * 768)
me_cylinder.polygons.foreach_set('material_index', [0, 0, 0, 0, 0, 0, 0, 0, 0, 0, 0, 0, 0, 0, 0, 0, 0, 0, 0, 0, 0, 0, 0, 0, 0, 0, 0, 0, 0, 0, 0, 0, 0, 0, 0, 0, 0, 0, 0, 0, 0, 0, 0, 0, 0, 0, 0, 0, 0, 0, 0, 0, 0, 0, 0, 0, 0, 0, 0, 0, 0, 0, 0, 0, 0, 0, 1, 1, 1, 1, 1, 1, 1, 1, 1, 1, 1, 1, 1, 1, 1, 1, 1, 1, 1, 1, 1, 1, 1, 1, 1, 1, 1, 1, 1, 1, 1, 1, 1, 1, 1, 1, 1, 1, 1, 1, 1, 1, 1, 1, 1, 1, 1, 1, 1, 1, 1, 1, 1, 1, 1, 1, 1, 1, 1, 1, 1, 1, 1, 1, 0, 0, 0, 0, 0, 0, 0, 0, 0, 0, 0, 0, 0, 0, 0, 0, 0, 0, 0, 0, 0, 0, 0, 0, 0, 0, 0, 0, 0, 0, 0, 0, 0, 0, 0, 0, 0, 0, 0, 0, 0, 0, 0, 0, 0, 0, 0, 0, 0, 0, 0, 0, 0, 0, 0, 0, 0, 0, 0, 0, 0, 0, 0, 0, 0, 0, 0, 0, 0, 0, 0, 0, 0, 0, 0, 0, 0, 0, 0, 0, 0, 0, 0, 0, 0, 0, 0, 0, 0, 0, 0, 0, 0, 0, 0, 0, 0, 0, 0, 0, 0, 0, 0, 0, 0, 0, 0, 0, 0, 0, 0, 0, 0, 0, 0, 0, 0, 0, 0, 0, 0, 0, 0, 0, 0, 0, 0, 0, 0, 0, 0, 0, 0, 0, 0, 0, 0, 0, 0, 0, 0, 0, 0, 0, 0, 0, 0, 0, 0, 0, 0, 0, 0, 0, 0, 0, 0, 0, 0, 0, 0, 0, 0, 0, 0, 0, 0, 0, 0, 0, 0, 0, 0, 0, 0, 0, 0, 0, 0, 0, 0, 0, 0, 0, 0, 0, 0, 0, 0, 0, 0, 0, 0, 0, 0, 0, 0, 0, 0, 0, 0, 0, 0, 0, 0, 0, 0, 0, 0, 0, 0, 0, 0, 0, 0, 0, 0, 0, 0, 0, 0, 0, 0, 0, 0, 0, 0, 0, 0, 0, 0, 0, 0, 0, 0, 0, 0, 0, 0, 0, 0, 0, 0, 0, 0, 0, 0, 0, 0, 0, 0, 0, 0, 0, 0, 0, 0, 0, 0, 0, 0, 0, 0, 0, 0, 0, 0, 0, 0, 0, 0, 0, 0, 0, 0, 0, 0, 0, 0, 0, 0, 0, 0, 0, 0, 0, 0, 0, 0, 0, 0, 0, 0, 0, 0, 0, 0, 0, 0, 0, 0, 0, 0, 0, 0, 0, 0, 0, 0, 0, 0, 0, 0, 0, 0, 0, 0, 0, 0, 0, 0, 0, 0, 0, 0, 0, 0, 0, 0, 0, 0, 0, 0, 0, 0, 0, 0, 0, 0, 0, 0, 0, 0, 0, 0, 0, 0, 0, 0, 0, 0, 0, 0, 0, 0, 0, 0, 0, 0, 0, 0, 0, 0, 0, 0, 0, 0, 0, 0, 0, 0, 0, 0, 0, 0, 0, 0, 0, 0, 0, 0, 0, 0, 0, 0, 0, 0, 0, 0, 0, 0, 0, 0, 0, 0, 0, 0, 0, 0, 0, 0, 0, 0, 0, 0, 0, 0, 0, 0, 0, 0, 0, 0, 0, 0, 0, 0, 0, 0, 0, 0, 0, 0, 0, 0, 0, 0, 0, 0, 0, 0, 0, 0, 0, 0, 0, 0, 0, 0, 0, 0, 0, 0, 0, 0, 0, 0, 0, 0, 0, 0, 0, 0, 0, 0, 0, 0, 0, 0, 0, 0, 0, 0, 0, 0, 0, 0, 0, 0, 0, 0, 0, 0, 0, 0, 0, 0, 0, 0, 0, 0, 0, 0, 0, 0, 0, 0, 0, 0, 0, 0, 0, 0, 0, 0, 0, 0, 0, 0, 0, 0, 0, 0, 0, 0, 0, 0, 0, 0, 0, 0, 0, 0, 0, 0, 0, 0, 0, 0, 0, 0, 0, 0, 0, 0, 0, 0, 0, 0, 0, 0, 0, 0, 0, 0, 0, 0, 0, 0, 0, 0, 0, 0, 0, 0, 0, 0, 0, 0, 0, 0, 0, 0, 0, 0, 0, 0, 0, 0, 0, 0, 0, 0, 0, 0, 0, 0, 0, 0, 0, 0, 0, 0, 0, 0, 0, 0, 0, 0, 0, 0, 0, 0, 0, 0, 0, 0, 0, 0, 0, 0, 0, 0, 0, 0, 0, 0, 0, 0, 0, 0, 0, 0, 0, 0, 0, 0, 0, 0, 0, 0, 0, 0, 0, 0, 0, 0, 0, 0, 0, 0, 0, 0, 0, 0, 0, 0, 0, 0, 0, 0, 0, 0, 0, 0, 0, 0, 0])
_uv = me_cylinder.uv_layers.new(name='UVMap')
_uv.uv.foreach_set('vector', [1.0, 0.9931, 1.0, 1.0, 0.9688, 1.0, 0.9688, 0.9931, 0.9688, 0.9931, 0.9688, 1.0, 0.9375, 1.0, 0.9375, 0.9931, 0.9375, 0.9931, 0.9375, 1.0, 0.9062, 1.0, 0.9062, 0.9931, 0.9062, 0.9931, 0.9062, 1.0, 0.875, 1.0, 0.875, 0.9931, 0.875, 0.9931, 0.875, 1.0, 0.8438, 1.0, 0.8438, 0.9931, 0.8438, 0.9931, 0.8438, 1.0, 0.8125, 1.0, 0.8125, 0.9931, 0.8125, 0.9931, 0.8125, 1.0, 0.7812, 1.0, 0.7812, 0.9931, 0.7812, 0.9931, 0.7812, 1.0, 0.75, 1.0, 0.75, 0.9931, 0.75, 0.9931, 0.75, 1.0, 0.7188, 1.0, 0.7188, 0.9931, 0.7188, 0.9931, 0.7188, 1.0, 0.6875, 1.0, 0.6875, 0.9931, 0.6875, 0.9931, 0.6875, 1.0, 0.6562, 1.0, 0.6562, 0.9931, 0.6562, 0.9931, 0.6562, 1.0, 0.625, 1.0, 0.625, 0.9931, 0.625, 0.9931, 0.625, 1.0, 0.5938, 1.0, 0.5938, 0.9931, 0.5938, 0.9931, 0.5938, 1.0, 0.5625, 1.0, 0.5625, 0.9931, 0.5625, 0.9931, 0.5625, 1.0, 0.5312, 1.0, 0.5312, 0.9931, 0.5312, 0.9931, 0.5312, 1.0, 0.5, 1.0, 0.5, 0.9931, 0.5, 0.9931, 0.5, 1.0, 0.4688, 1.0, 0.4688, 0.9931, 0.4688, 0.9931, 0.4688, 1.0, 0.4375, 1.0, 0.4375, 0.9931, 0.4375, 0.9931, 0.4375, 1.0, 0.4062, 1.0, 0.4062, 0.9931, 0.4062, 0.9931, 0.4062, 1.0, 0.375, 1.0, 0.375, 0.9931, 0.375, 0.9931, 0.375, 1.0, 0.3438, 1.0, 0.3438, 0.9931, 0.3438, 0.9931, 0.3438, 1.0, 0.3125, 1.0, 0.3125, 0.9931, 0.3125, 0.9931, 0.3125, 1.0, 0.2812, 1.0, 0.2812, 0.9931, 0.2812, 0.9931, 0.2812, 1.0, 0.25, 1.0, 0.25, 0.9931, 0.25, 0.9931, 0.25, 1.0, 0.2188, 1.0, 0.2188, 0.9931, 0.2188, 0.9931, 0.2188, 1.0, 0.1875, 1.0, 0.1875, 0.9931, 0.1875, 0.9931, 0.1875, 1.0, 0.1562, 1.0, 0.1562, 0.9931, 0.1562, 0.9931, 0.1562, 1.0, 0.125, 1.0, 0.125, 0.9931, 0.125, 0.9931, 0.125, 1.0, 0.09375, 1.0, 0.09375, 0.9931, 0.09375, 0.9931, 0.09375, 1.0, 0.0625, 1.0, 0.0625, 0.9931, 0.125, 1.0, 0.1562, 1.0, 0.125, 1.0, 0.0625, 0.9931, 0.0625, 1.0, 0.03125, 1.0, 0.03125, 0.9931, 0.03125, 0.9931, 0.03125, 1.0, 0.0, 1.0, 0.0, 0.9931, 0.75, 0.5, 0.7188, 0.5, 0.7188, 0.5, 0.75, 0.5, 0.03125, 0.6178, 0.03125, 0.6571, 0.0, 0.6571, 0.0, 0.6178, 0.0625, 0.6178, 0.0625, 0.6571, 0.03125, 0.6571, 0.03125, 0.6178, 0.09375, 0.6178, 0.09375, 0.6571, 0.0625, 0.6571, 0.0625, 0.6178, 0.125, 0.6178, 0.125, 0.6571, 0.09375, 0.6571, 0.09375, 0.6178, 0.1562, 0.6178, 0.1562, 0.6571, 0.125, 0.6571, 0.125, 0.6178, 0.1875, 0.6178, 0.1875, 0.6571, 0.1562, 0.6571, 0.1562, 0.6178, 0.2188, 0.6178, 0.2188, 0.6571, 0.1875, 0.6571, 0.1875, 0.6178, 0.25, 0.6178, 0.25, 0.6571, 0.2188, 0.6571, 0.2188, 0.6178, 0.2812, 0.6178, 0.2812, 0.6571, 0.25, 0.6571, 0.25, 0.6178, 0.3125, 0.6178, 0.3125, 0.6571, 0.2812, 0.6571, 0.2812, 0.6178, 0.3438, 0.6178, 0.3438, 0.6571, 0.3125, 0.6571, 0.3125, 0.6178, 0.375, 0.6178, 0.375, 0.6571, 0.3438, 0.6571, 0.3438, 0.6178, 0.4062, 0.6178, 0.4062, 0.6571, 0.375, 0.6571, 0.375, 0.6178, 0.4375, 0.6178, 0.4375, 0.6571, 0.4062, 0.6571, 0.4062, 0.6178, 0.4688, 0.6178, 0.4688, 0.6571, 0.4375, 0.6571, 0.4375, 0.6178, 0.5, 0.6178, 0.5, 0.6571, 0.4688, 0.6571, 0.4688, 0.6178, 0.5312, 0.6178, 0.5312, 0.6571, 0.5, 0.6571, 0.5, 0.6178, 0.5625, 0.6178, 0.5625, 0.6571, 0.5312, 0.6571, 0.5312, 0.6178, 0.5938, 0.6178, 0.5938, 0.6571, 0.5625, 0.6571, 0.5625, 0.6178, 0.625, 0.6178, 0.625, 0.6571, 0.5938, 0.6571, 0.5938, 0.6178, 0.6562, 0.6178, 0.6562, 0.6571, 0.625, 0.6571, 0.625, 0.6178, 0.6875, 0.6178, 0.6875, 0.6571, 0.6562, 0.6571, 0.6562, 0.6178, 0.7188, 0.6178, 0.7188, 0.6571, 0.6875, 0.6571, 0.6875, 0.6178, 0.75, 0.6178, 0.75, 0.6571, 0.7188, 0.6571, 0.7188, 0.6178, 0.7812, 0.6178, 0.7812, 0.6571, 0.75, 0.6571, 0.75, 0.6178, 0.8125, 0.6178, 0.8125, 0.6571, 0.7812, 0.6571, 0.7812, 0.6178, 0.8438, 0.6178, 0.8438, 0.6571, 0.8125, 0.6571, 0.8125, 0.6178, 0.875, 0.6178, 0.875, 0.6571, 0.8438, 0.6571, 0.8438, 0.6178, 0.9062, 0.6178, 0.9062, 0.6571, 0.875, 0.6571, 0.875, 0.6178, 0.9375, 0.6178, 0.9375, 0.6571, 0.9062, 0.6571, 0.9062, 0.6178, 0.9688, 0.6178, 0.9688, 0.6571, 0.9375, 0.6571, 0.9375, 0.6178, 1.0, 0.6178, 1.0, 0.6571, 0.9688, 0.6571, 0.9688, 0.6178, 0.03125, 0.8039, 0.03125, 0.8332, 0.0, 0.8332, 0.0, 0.8039, 0.0625, 0.8039, 0.0625, 0.8332, 0.03125, 0.8332, 0.03125, 0.8039, 0.09375, 0.8039, 0.09375, 0.8332, 0.0625, 0.8332, 0.0625, 0.8039, 0.125, 0.8039, 0.125, 0.8332, 0.09375, 0.8332, 0.09375, 0.8039, 0.1562, 0.8039, 0.1562, 0.8332, 0.125, 0.8332, 0.125, 0.8039, 0.1875, 0.8039, 0.1875, 0.8332, 0.1562, 0.8332, 0.1562, 0.8039, 0.2188, 0.8039, 0.2188, 0.8332, 0.1875, 0.8332, 0.1875, 0.8039, 0.25, 0.8039, 0.25, 0.8332, 0.2188, 0.8332, 0.2188, 0.8039, 0.2812, 0.8039, 0.2812, 0.8332, 0.25, 0.8332, 0.25, 0.8039, 0.3125, 0.8039, 0.3125, 0.8332, 0.2812, 0.8332, 0.2812, 0.8039, 0.3438, 0.8039, 0.3438, 0.8332, 0.3125, 0.8332, 0.3125, 0.8039, 0.375, 0.8039, 0.375, 0.8332, 0.3438, 0.8332, 0.3438, 0.8039, 0.4062, 0.8039, 0.4062, 0.8332, 0.375, 0.8332, 0.375, 0.8039, 0.4375, 0.8039, 0.4375, 0.8332, 0.4062, 0.8332, 0.4062, 0.8039, 0.4688, 0.8039, 0.4688, 0.8332, 0.4375, 0.8332, 0.4375, 0.8039, 0.5, 0.8039, 0.5, 0.8332, 0.4688, 0.8332, 0.4688, 0.8039, 0.5312, 0.8039, 0.5312, 0.8332, 0.5, 0.8332, 0.5, 0.8039, 0.5625, 0.8039, 0.5625, 0.8332, 0.5312, 0.8332, 0.5312, 0.8039, 0.5938, 0.8039, 0.5938, 0.8332, 0.5625, 0.8332, 0.5625, 0.8039, 0.625, 0.8039, 0.625, 0.8332, 0.5938, 0.8332, 0.5938, 0.8039, 0.6562, 0.8039, 0.6562, 0.8332, 0.625, 0.8332, 0.625, 0.8039, 0.6875, 0.8039, 0.6875, 0.8332, 0.6562, 0.8332, 0.6562, 0.8039, 0.7188, 0.8039, 0.7188, 0.8332, 0.6875, 0.8332, 0.6875, 0.8039, 0.75, 0.8039, 0.75, 0.8332, 0.7188, 0.8332, 0.7188, 0.8039, 0.7812, 0.8039, 0.7812, 0.8332, 0.75, 0.8332, 0.75, 0.8039, 0.8125, 0.8039, 0.8125, 0.8332, 0.7812, 0.8332, 0.7812, 0.8039, 0.8438, 0.8039, 0.8438, 0.8332, 0.8125, 0.8332, 0.8125, 0.8039, 0.875, 0.8039, 0.875, 0.8332, 0.8438, 0.8332, 0.8438, 0.8039, 0.9062, 0.8039, 0.9062, 0.8332, 0.875, 0.8332, 0.875, 0.8039, 0.9375, 0.8039, 0.9375, 0.8332, 0.9062, 0.8332, 0.9062, 0.8039, 0.9688, 0.8039, 0.9688, 0.8332, 0.9375, 0.8332, 0.9375, 0.8039, 0.03125, 0.8602, 0.03125, 0.8891, 0.0, 0.8891, 0.0, 0.8602, 0.0625, 0.8602, 0.0625, 0.8891, 0.03125, 0.8891, 0.03125, 0.8602, 0.09375, 0.8602, 0.09375, 0.8891, 0.0625, 0.8891, 0.0625, 0.8602, 0.125, 0.8602, 0.125, 0.8891, 0.09375, 0.8891, 0.09375, 0.8602, 0.1562, 0.8602, 0.1562, 0.8891, 0.125, 0.8891, 0.125, 0.8602, 0.1875, 0.8602, 0.1875, 0.8891, 0.1562, 0.8891, 0.1562, 0.8602, 0.2188, 0.8602, 0.2188, 0.8891, 0.1875, 0.8891, 0.1875, 0.8602, 0.25, 0.8602, 0.25, 0.8891, 0.2188, 0.8891, 0.2188, 0.8602, 0.2812, 0.8602, 0.2812, 0.8891, 0.25, 0.8891, 0.25, 0.8602, 0.3125, 0.8602, 0.3125, 0.8891, 0.2812, 0.8891, 0.2812, 0.8602, 0.3438, 0.8602, 0.3438, 0.8891, 0.3125, 0.8891, 0.3125, 0.8602, 0.375, 0.8602, 0.375, 0.8891, 0.3438, 0.8891, 0.3438, 0.8602, 0.4062, 0.8602, 0.4062, 0.8891, 0.375, 0.8891, 0.375, 0.8602, 0.4375, 0.8602, 0.4375, 0.8891, 0.4062, 0.8891, 0.4062, 0.8602, 0.4688, 0.8602, 0.4688, 0.8891, 0.4375, 0.8891, 0.4375, 0.8602, 0.5, 0.8602, 0.5, 0.8891, 0.4688, 0.8891, 0.4688, 0.8602, 0.5312, 0.8602, 0.5312, 0.8891, 0.5, 0.8891, 0.5, 0.8602, 0.5625, 0.8602, 0.5625, 0.8891, 0.5312, 0.8891, 0.5312, 0.8602, 0.5938, 0.8602, 0.5938, 0.8891, 0.5625, 0.8891, 0.5625, 0.8602, 0.625, 0.8602, 0.625, 0.8891, 0.5938, 0.8891, 0.5938, 0.8602, 0.6562, 0.8602, 0.6562, 0.8891, 0.625, 0.8891, 0.625, 0.8602, 0.6875, 0.8602, 0.6875, 0.8891, 0.6562, 0.8891, 0.6562, 0.8602, 0.7188, 0.8602, 0.7188, 0.8891, 0.6875, 0.8891, 0.6875, 0.8602, 0.75, 0.8602, 0.75, 0.8891, 0.7188, 0.8891, 0.7188, 0.8602, 0.7812, 0.8602, 0.7812, 0.8891, 0.75, 0.8891, 0.75, 0.8602, 0.8125, 0.8602, 0.8125, 0.8891, 0.7812, 0.8891, 0.7812, 0.8602, 0.8438, 0.8602, 0.8438, 0.8891, 0.8125, 0.8891, 0.8125, 0.8602, 0.875, 0.8602, 0.875, 0.8891, 0.8438, 0.8891, 0.8438, 0.8602, 0.9062, 0.8602, 0.9062, 0.8891, 0.875, 0.8891, 0.875, 0.8602, 0.9375, 0.8602, 0.9375, 0.8891, 0.9062, 0.8891, 0.9062, 0.8602, 0.9687, 0.8602, 0.9688, 0.8891, 0.9375, 0.8891, 0.9375, 0.8602, 1.0, 0.8602, 1.0, 0.8891, 0.9688, 0.8891, 0.9687, 0.8602, 1.0, 0.8039, 1.0, 0.8332, 0.9688, 0.8332, 0.9688, 0.8039, 1.0, 0.8332, 1.0, 0.8602, 0.9687, 0.8602, 0.9688, 0.8332, 0.9688, 0.8332, 0.9687, 0.8602, 0.9375, 0.8602, 0.9375, 0.8332, 0.9375, 0.8332, 0.9375, 0.8602, 0.9062, 0.8602, 0.9062, 0.8332, 0.9062, 0.8332, 0.9062, 0.8602, 0.875, 0.8602, 0.875, 0.8332, 0.875, 0.8332, 0.875, 0.8602, 0.8438, 0.8602, 0.8438, 0.8332, 0.8438, 0.8332, 0.8438, 0.8602, 0.8125, 0.8602, 0.8125, 0.8332, 0.8125, 0.8332, 0.8125, 0.8602, 0.7812, 0.8602, 0.7812, 0.8332, 0.7812, 0.8332, 0.7812, 0.8602, 0.75, 0.8602, 0.75, 0.8332, 0.75, 0.8332, 0.75, 0.8602, 0.7188, 0.8602, 0.7188, 0.8332, 0.7188, 0.8332, 0.7188, 0.8602, 0.6875, 0.8602, 0.6875, 0.8332, 0.6875, 0.8332, 0.6875, 0.8602, 0.6562, 0.8602, 0.6562, 0.8332, 0.6562, 0.8332, 0.6562, 0.8602, 0.625, 0.8602, 0.625, 0.8332, 0.625, 0.8332, 0.625, 0.8602, 0.5938, 0.8602, 0.5938, 0.8332, 0.5938, 0.8332, 0.5938, 0.8602, 0.5625, 0.8602, 0.5625, 0.8332, 0.5625, 0.8332, 0.5625, 0.8602, 0.5312, 0.8602, 0.5312, 0.8332, 0.5312, 0.8332, 0.5312, 0.8602, 0.5, 0.8602, 0.5, 0.8332, 0.5, 0.8332, 0.5, 0.8602, 0.4688, 0.8602, 0.4688, 0.8332, 0.4688, 0.8332, 0.4688, 0.8602, 0.4375, 0.8602, 0.4375, 0.8332, 0.4375, 0.8332, 0.4375, 0.8602, 0.4062, 0.8602, 0.4062, 0.8332, 0.4062, 0.8332, 0.4062, 0.8602, 0.375, 0.8602, 0.375, 0.8332, 0.375, 0.8332, 0.375, 0.8602, 0.3438, 0.8602, 0.3438, 0.8332, 0.3438, 0.8332, 0.3438, 0.8602, 0.3125, 0.8602, 0.3125, 0.8332, 0.3125, 0.8332, 0.3125, 0.8602, 0.2812, 0.8602, 0.2812, 0.8332, 0.2812, 0.8332, 0.2812, 0.8602, 0.25, 0.8602, 0.25, 0.8332, 0.25, 0.8332, 0.25, 0.8602, 0.2188, 0.8602, 0.2188, 0.8332, 0.2188, 0.8332, 0.2188, 0.8602, 0.1875, 0.8602, 0.1875, 0.8332, 0.1875, 0.8332, 0.1875, 0.8602, 0.1562, 0.8602, 0.1562, 0.8332, 0.1562, 0.8332, 0.1562, 0.8602, 0.125, 0.8602, 0.125, 0.8332, 0.125, 0.8332, 0.125, 0.8602, 0.09375, 0.8602, 0.09375, 0.8332, 0.09375, 0.8332, 0.09375, 0.8602, 0.0625, 0.8602, 0.0625, 0.8332, 0.0625, 0.8332, 0.0625, 0.8602, 0.03125, 0.8602, 0.03125, 0.8332, 1.0, 0.7672, 1.0, 0.8039, 0.9688, 0.8039, 0.9688, 0.7672, 0.9688, 0.7672, 0.9688, 0.8039, 0.9375, 0.8039, 0.9375, 0.7672, 0.9375, 0.7672, 0.9375, 0.8039, 0.9062, 0.8039, 0.9062, 0.7672, 0.9062, 0.7672, 0.9062, 0.8039, 0.875, 0.8039, 0.875, 0.7672, 0.875, 0.7672, 0.875, 0.8039, 0.8438, 0.8039, 0.8438, 0.7672, 0.8438, 0.7672, 0.8438, 0.8039, 0.8125, 0.8039, 0.8125, 0.7672, 0.8125, 0.7672, 0.8125, 0.8039, 0.7812, 0.8039, 0.7812, 0.7672, 0.7812, 0.7672, 0.7812, 0.8039, 0.75, 0.8039, 0.75, 0.7672, 0.75, 0.7672, 0.75, 0.8039, 0.7188, 0.8039, 0.7188, 0.7672, 0.7188, 0.7672, 0.7188, 0.8039, 0.6875, 0.8039, 0.6875, 0.7672, 0.6875, 0.7672, 0.6875, 0.8039, 0.6562, 0.8039, 0.6562, 0.7672, 0.6562, 0.7672, 0.6562, 0.8039, 0.625, 0.8039, 0.625, 0.7672, 0.625, 0.7672, 0.625, 0.8039, 0.5938, 0.8039, 0.5938, 0.7672, 0.5938, 0.7672, 0.5938, 0.8039, 0.5625, 0.8039, 0.5625, 0.7672, 0.5625, 0.7672, 0.5625, 0.8039, 0.5312, 0.8039, 0.5312, 0.7672, 0.5312, 0.7672, 0.5312, 0.8039, 0.5, 0.8039, 0.5, 0.7672, 0.5, 0.7672, 0.5, 0.8039, 0.4688, 0.8039, 0.4688, 0.7672, 0.4688, 0.7672, 0.4688, 0.8039, 0.4375, 0.8039, 0.4375, 0.7672, 0.4375, 0.7672, 0.4375, 0.8039, 0.4062, 0.8039, 0.4062, 0.7672, 0.4062, 0.7672, 0.4062, 0.8039, 0.375, 0.8039, 0.375, 0.7672, 0.375, 0.7672, 0.375, 0.8039, 0.3438, 0.8039, 0.3438, 0.7672, 0.3438, 0.7672, 0.3438, 0.8039, 0.3125, 0.8039, 0.3125, 0.7672, 0.3125, 0.7672, 0.3125, 0.8039, 0.2812, 0.8039, 0.2812, 0.7672, 0.2812, 0.7672, 0.2812, 0.8039, 0.25, 0.8039, 0.25, 0.7672, 0.25, 0.7672, 0.25, 0.8039, 0.2188, 0.8039, 0.2188, 0.7672, 0.2188, 0.7672, 0.2188, 0.8039, 0.1875, 0.8039, 0.1875, 0.7672, 0.1875, 0.7672, 0.1875, 0.8039, 0.1562, 0.8039, 0.1562, 0.7672, 0.1562, 0.7672, 0.1562, 0.8039, 0.125, 0.8039, 0.125, 0.7672, 0.125, 0.7672, 0.125, 0.8039, 0.09375, 0.8039, 0.09375, 0.7672, 0.09375, 0.7672, 0.09375, 0.8039, 0.0625, 0.8039, 0.0625, 0.7672, 0.0625, 0.7672, 0.0625, 0.8039, 0.03125, 0.8039, 0.03125, 0.7672, 0.03125, 0.7672, 0.03125, 0.8039, 0.0, 0.8039, 0.0, 0.7672, 0.03125, 0.9168, 0.03125, 0.9446, 0.0, 0.9446, 0.0, 0.9168, 0.0625, 0.9168, 0.0625, 0.9446, 0.03125, 0.9446, 0.03125, 0.9168, 0.09375, 0.9168, 0.09375, 0.9446, 0.0625, 0.9446, 0.0625, 0.9168, 0.125, 0.9168, 0.125, 0.9446, 0.09375, 0.9446, 0.09375, 0.9168, 0.1562, 0.9168, 0.1562, 0.9446, 0.125, 0.9446, 0.125, 0.9168, 0.1875, 0.9168, 0.1875, 0.9446, 0.1562, 0.9446, 0.1562, 0.9168, 0.2188, 0.9168, 0.2188, 0.9446, 0.1875, 0.9446, 0.1875, 0.9168, 0.25, 0.9168, 0.25, 0.9446, 0.2188, 0.9446, 0.2188, 0.9168, 0.2812, 0.9168, 0.2812, 0.9446, 0.25, 0.9446, 0.25, 0.9168, 0.3125, 0.9168, 0.3125, 0.9446, 0.2812, 0.9446, 0.2812, 0.9168, 0.3438, 0.9168, 0.3438, 0.9446, 0.3125, 0.9446, 0.3125, 0.9168, 0.375, 0.9168, 0.375, 0.9446, 0.3438, 0.9446, 0.3438, 0.9168, 0.4062, 0.9168, 0.4062, 0.9446, 0.375, 0.9446, 0.375, 0.9168, 0.4375, 0.9168, 0.4375, 0.9446, 0.4062, 0.9446, 0.4062, 0.9168, 0.4688, 0.9168, 0.4688, 0.9446, 0.4375, 0.9446, 0.4375, 0.9168, 0.5, 0.9168, 0.5, 0.9446, 0.4688, 0.9446, 0.4688, 0.9168, 0.5312, 0.9168, 0.5312, 0.9446, 0.5, 0.9446, 0.5, 0.9168, 0.5625, 0.9168, 0.5625, 0.9446, 0.5312, 0.9446, 0.5312, 0.9168, 0.5938, 0.9168, 0.5938, 0.9446, 0.5625, 0.9446, 0.5625, 0.9168, 0.625, 0.9168, 0.625, 0.9446, 0.5938, 0.9446, 0.5938, 0.9168, 0.6562, 0.9168, 0.6562, 0.9446, 0.625, 0.9446, 0.625, 0.9168, 0.6875, 0.9168, 0.6875, 0.9446, 0.6562, 0.9446, 0.6562, 0.9168, 0.7188, 0.9168, 0.7188, 0.9446, 0.6875, 0.9446, 0.6875, 0.9168, 0.75, 0.9168, 0.75, 0.9446, 0.7188, 0.9446, 0.7188, 0.9168, 0.7812, 0.9168, 0.7812, 0.9446, 0.75, 0.9446, 0.75, 0.9168, 0.8125, 0.9168, 0.8125, 0.9446, 0.7812, 0.9446, 0.7812, 0.9168, 0.8438, 0.9168, 0.8438, 0.9446, 0.8125, 0.9446, 0.8125, 0.9168, 0.875, 0.9168, 0.875, 0.9446, 0.8438, 0.9446, 0.8438, 0.9168, 0.9062, 0.9168, 0.9062, 0.9446, 0.875, 0.9446, 0.875, 0.9168, 0.9375, 0.9168, 0.9375, 0.9446, 0.9062, 0.9446, 0.9062, 0.9168, 0.9688, 0.9168, 0.9688, 0.9446, 0.9375, 0.9446, 0.9375, 0.9168, 1.0, 0.9168, 1.0, 0.9446, 0.9688, 0.9446, 0.9688, 0.9168, 1.0, 0.5393, 1.0, 0.5786, 0.9688, 0.5786, 0.9688, 0.5393, 0.9688, 0.5393, 0.9688, 0.5786, 0.9375, 0.5786, 0.9375, 0.5393, 0.9375, 0.5393, 0.9375, 0.5786, 0.9062, 0.5786, 0.9062, 0.5393, 0.9062, 0.5393, 0.9062, 0.5786, 0.875, 0.5786, 0.875, 0.5393, 0.875, 0.5393, 0.875, 0.5786, 0.8438, 0.5786, 0.8438, 0.5393, 0.8438, 0.5393, 0.8438, 0.5786, 0.8125, 0.5786, 0.8125, 0.5393, 0.8125, 0.5393, 0.8125, 0.5786, 0.7812, 0.5786, 0.7812, 0.5393, 0.7812, 0.5393, 0.7812, 0.5786, 0.75, 0.5786, 0.75, 0.5393, 0.75, 0.5393, 0.75, 0.5786, 0.7188, 0.5786, 0.7188, 0.5393, 0.7188, 0.5393, 0.7188, 0.5786, 0.6875, 0.5786, 0.6875, 0.5393, 0.6875, 0.5393, 0.6875, 0.5786, 0.6562, 0.5786, 0.6562, 0.5393, 0.6562, 0.5393, 0.6562, 0.5786, 0.625, 0.5786, 0.625, 0.5393, 0.625, 0.5393, 0.625, 0.5786, 0.5938, 0.5786, 0.5938, 0.5393, 0.5938, 0.5393, 0.5938, 0.5786, 0.5625, 0.5786, 0.5625, 0.5393, 0.5625, 0.5393, 0.5625, 0.5786, 0.5312, 0.5786, 0.5312, 0.5393, 0.5312, 0.5393, 0.5312, 0.5786, 0.5, 0.5786, 0.5, 0.5393, 0.5, 0.5393, 0.5, 0.5786, 0.4688, 0.5786, 0.4688, 0.5393, 0.4688, 0.5393, 0.4688, 0.5786, 0.4375, 0.5786, 0.4375, 0.5393, 0.4375, 0.5393, 0.4375, 0.5786, 0.4062, 0.5786, 0.4062, 0.5393, 0.4062, 0.5393, 0.4062, 0.5786, 0.375, 0.5786, 0.375, 0.5393, 0.375, 0.5393, 0.375, 0.5786, 0.3438, 0.5786, 0.3438, 0.5393, 0.3438, 0.5393, 0.3438, 0.5786, 0.3125, 0.5786, 0.3125, 0.5393, 0.3125, 0.5393, 0.3125, 0.5786, 0.2812, 0.5786, 0.2812, 0.5393, 0.2812, 0.5393, 0.2812, 0.5786, 0.25, 0.5786, 0.25, 0.5393, 0.25, 0.5393, 0.25, 0.5786, 0.2188, 0.5786, 0.2188, 0.5393, 0.2188, 0.5393, 0.2188, 0.5786, 0.1875, 0.5786, 0.1875, 0.5393, 0.1875, 0.5393, 0.1875, 0.5786, 0.1562, 0.5786, 0.1562, 0.5393, 0.1562, 0.5393, 0.1562, 0.5786, 0.125, 0.5786, 0.125, 0.5393, 0.125, 0.5393, 0.125, 0.5786, 0.09375, 0.5786, 0.09375, 0.5393, 0.09375, 0.5393, 0.09375, 0.5786, 0.0625, 0.5786, 0.0625, 0.5393, 0.0625, 0.5393, 0.0625, 0.5786, 0.03125, 0.5786, 0.03125, 0.5393, 0.03125, 0.5393, 0.03125, 0.5786, 0.0, 0.5786, 0.0, 0.5393, 0.03125, 0.5026, 0.03125, 0.5393, 0.0, 0.5393, 0.001801, 0.5026, 0.0625, 0.5026, 0.0625, 0.5393, 0.03125, 0.5393, 0.03125, 0.5026, 0.09375, 0.5026, 0.09375, 0.5393, 0.0625, 0.5393, 0.0625, 0.5026, 0.125, 0.5026, 0.125, 0.5393, 0.09375, 0.5393, 0.09375, 0.5026, 0.1562, 0.5026, 0.1562, 0.5393, 0.125, 0.5393, 0.125, 0.5026, 0.1875, 0.5026, 0.1875, 0.5393, 0.1562, 0.5393, 0.1562, 0.5026, 0.2187, 0.5026, 0.2188, 0.5393, 0.1875, 0.5393, 0.1875, 0.5026, 0.25, 0.5026, 0.25, 0.5393, 0.2188, 0.5393, 0.2187, 0.5026, 0.2812, 0.5026, 0.2812, 0.5393, 0.25, 0.5393, 0.25, 0.5026, 0.3125, 0.5026, 0.3125, 0.5393, 0.2812, 0.5393, 0.2812, 0.5026, 0.3438, 0.5026, 0.3438, 0.5393, 0.3125, 0.5393, 0.3125, 0.5026, 0.375, 0.5026, 0.375, 0.5393, 0.3438, 0.5393, 0.3438, 0.5026, 0.4062, 0.5026, 0.4062, 0.5393, 0.375, 0.5393, 0.375, 0.5026, 0.4375, 0.5026, 0.4375, 0.5393, 0.4062, 0.5393, 0.4062, 0.5026, 0.4687, 0.5026, 0.4688, 0.5393, 0.4375, 0.5393, 0.4375, 0.5026, 0.5, 0.5026, 0.5, 0.5393, 0.4688, 0.5393, 0.4687, 0.5026, 0.5312, 0.5026, 0.5312, 0.5393, 0.5, 0.5393, 0.5, 0.5026, 0.5625, 0.5026, 0.5625, 0.5393, 0.5312, 0.5393, 0.5312, 0.5026, 0.5938, 0.5026, 0.5938, 0.5393, 0.5625, 0.5393, 0.5625, 0.5026, 0.625, 0.5026, 0.625, 0.5393, 0.5938, 0.5393, 0.5938, 0.5026, 0.6562, 0.5026, 0.6562, 0.5393, 0.625, 0.5393, 0.625, 0.5026, 0.6875, 0.5026, 0.6875, 0.5393, 0.6562, 0.5393, 0.6562, 0.5026, 0.7188, 0.5026, 0.7188, 0.5393, 0.6875, 0.5393, 0.6875, 0.5026, 0.75, 0.5026, 0.75, 0.5393, 0.7188, 0.5393, 0.7188, 0.5026, 0.7812, 0.5026, 0.7812, 0.5393, 0.75, 0.5393, 0.75, 0.5026, 0.8125, 0.5026, 0.8125, 0.5393, 0.7812, 0.5393, 0.7812, 0.5026, 0.8438, 0.5026, 0.8438, 0.5393, 0.8125, 0.5393, 0.8125, 0.5026, 0.875, 0.5026, 0.875, 0.5393, 0.8438, 0.5393, 0.8438, 0.5026, 0.9062, 0.5026, 0.9062, 0.5393, 0.875, 0.5393, 0.875, 0.5026, 0.9375, 0.5026, 0.9375, 0.5393, 0.9062, 0.5393, 0.9062, 0.5026, 0.9688, 0.5026, 0.9688, 0.5393, 0.9375, 0.5393, 0.9375, 0.5026, 0.9982, 0.5026, 1.0, 0.5393, 0.9688, 0.5393, 0.9688, 0.5026, 1.0, 0.5786, 1.0, 0.6178, 0.9688, 0.6178, 0.9688, 0.5786, 0.9688, 0.5786, 0.9688, 0.6178, 0.9375, 0.6178, 0.9375, 0.5786, 0.9375, 0.5786, 0.9375, 0.6178, 0.9062, 0.6178, 0.9062, 0.5786, 0.9062, 0.5786, 0.9062, 0.6178, 0.875, 0.6178, 0.875, 0.5786, 0.875, 0.5786, 0.875, 0.6178, 0.8438, 0.6178, 0.8438, 0.5786, 0.8438, 0.5786, 0.8438, 0.6178, 0.8125, 0.6178, 0.8125, 0.5786, 0.8125, 0.5786, 0.8125, 0.6178, 0.7812, 0.6178, 0.7812, 0.5786, 0.7812, 0.5786, 0.7812, 0.6178, 0.75, 0.6178, 0.75, 0.5786, 0.75, 0.5786, 0.75, 0.6178, 0.7188, 0.6178, 0.7188, 0.5786, 0.7188, 0.5786, 0.7188, 0.6178, 0.6875, 0.6178, 0.6875, 0.5786, 0.6875, 0.5786, 0.6875, 0.6178, 0.6562, 0.6178, 0.6562, 0.5786, 0.6562, 0.5786, 0.6562, 0.6178, 0.625, 0.6178, 0.625, 0.5786, 0.625, 0.5786, 0.625, 0.6178, 0.5938, 0.6178, 0.5938, 0.5786, 0.5938, 0.5786, 0.5938, 0.6178, 0.5625, 0.6178, 0.5625, 0.5786, 0.5625, 0.5786, 0.5625, 0.6178, 0.5312, 0.6178, 0.5312, 0.5786, 0.5312, 0.5786, 0.5312, 0.6178, 0.5, 0.6178, 0.5, 0.5786, 0.5, 0.5786, 0.5, 0.6178, 0.4688, 0.6178, 0.4688, 0.5786, 0.4688, 0.5786, 0.4688, 0.6178, 0.4375, 0.6178, 0.4375, 0.5786, 0.4375, 0.5786, 0.4375, 0.6178, 0.4062, 0.6178, 0.4062, 0.5786, 0.4062, 0.5786, 0.4062, 0.6178, 0.375, 0.6178, 0.375, 0.5786, 0.375, 0.5786, 0.375, 0.6178, 0.3438, 0.6178, 0.3438, 0.5786, 0.3438, 0.5786, 0.3438, 0.6178, 0.3125, 0.6178, 0.3125, 0.5786, 0.3125, 0.5786, 0.3125, 0.6178, 0.2812, 0.6178, 0.2812, 0.5786, 0.2812, 0.5786, 0.2812, 0.6178, 0.25, 0.6178, 0.25, 0.5786, 0.25, 0.5786, 0.25, 0.6178, 0.2188, 0.6178, 0.2188, 0.5786, 0.2188, 0.5786, 0.2188, 0.6178, 0.1875, 0.6178, 0.1875, 0.5786, 0.1875, 0.5786, 0.1875, 0.6178, 0.1562, 0.6178, 0.1562, 0.5786, 0.1562, 0.5786, 0.1562, 0.6178, 0.125, 0.6178, 0.125, 0.5786, 0.125, 0.5786, 0.125, 0.6178, 0.09375, 0.6178, 0.09375, 0.5786, 0.09375, 0.5786, 0.09375, 0.6178, 0.0625, 0.6178, 0.0625, 0.5786, 0.0625, 0.5786, 0.0625, 0.6178, 0.03125, 0.6178, 0.03125, 0.5786, 0.03125, 0.5786, 0.03125, 0.6178, 0.0, 0.6178, 0.0, 0.5786, 0.03125, 0.6938, 0.03125, 0.7305, 0.0, 0.7305, 0.0, 0.6938, 0.0625, 0.6938, 0.0625, 0.7305, 0.03125, 0.7305, 0.03125, 0.6938, 0.09375, 0.6938, 0.09375, 0.7305, 0.0625, 0.7305, 0.0625, 0.6938, 0.125, 0.6938, 0.125, 0.7305, 0.09375, 0.7305, 0.09375, 0.6938, 0.1562, 0.6938, 0.1562, 0.7305, 0.125, 0.7305, 0.125, 0.6938, 0.1875, 0.6938, 0.1875, 0.7305, 0.1562, 0.7305, 0.1562, 0.6938, 0.2188, 0.6938, 0.2188, 0.7305, 0.1875, 0.7305, 0.1875, 0.6938, 0.25, 0.6938, 0.25, 0.7305, 0.2188, 0.7305, 0.2188, 0.6938, 0.2812, 0.6938, 0.2812, 0.7305, 0.25, 0.7305, 0.25, 0.6938, 0.3125, 0.6938, 0.3125, 0.7305, 0.2812, 0.7305, 0.2812, 0.6938, 0.3438, 0.6938, 0.3438, 0.7305, 0.3125, 0.7305, 0.3125, 0.6938, 0.375, 0.6938, 0.375, 0.7305, 0.3438, 0.7305, 0.3438, 0.6938, 0.4062, 0.6938, 0.4062, 0.7305, 0.375, 0.7305, 0.375, 0.6938, 0.4375, 0.6938, 0.4375, 0.7305, 0.4062, 0.7305, 0.4062, 0.6938, 0.4688, 0.6938, 0.4688, 0.7305, 0.4375, 0.7305, 0.4375, 0.6938, 0.5, 0.6938, 0.5, 0.7305, 0.4688, 0.7305, 0.4688, 0.6938, 0.5312, 0.6938, 0.5312, 0.7305, 0.5, 0.7305, 0.5, 0.6938, 0.5625, 0.6938, 0.5625, 0.7305, 0.5312, 0.7305, 0.5312, 0.6938, 0.5938, 0.6938, 0.5938, 0.7305, 0.5625, 0.7305, 0.5625, 0.6938, 0.625, 0.6938, 0.625, 0.7305, 0.5938, 0.7305, 0.5938, 0.6938, 0.6562, 0.6938, 0.6562, 0.7305, 0.625, 0.7305, 0.625, 0.6938, 0.6875, 0.6938, 0.6875, 0.7305, 0.6562, 0.7305, 0.6562, 0.6938, 0.7188, 0.6938, 0.7188, 0.7305, 0.6875, 0.7305, 0.6875, 0.6938, 0.75, 0.6938, 0.75, 0.7305, 0.7188, 0.7305, 0.7188, 0.6938, 0.7812, 0.6938, 0.7812, 0.7305, 0.75, 0.7305, 0.75, 0.6938, 0.8125, 0.6938, 0.8125, 0.7305, 0.7812, 0.7305, 0.7812, 0.6938, 0.8438, 0.6938, 0.8438, 0.7305, 0.8125, 0.7305, 0.8125, 0.6938, 0.875, 0.6938, 0.875, 0.7305, 0.8438, 0.7305, 0.8438, 0.6938, 0.9062, 0.6938, 0.9062, 0.7305, 0.875, 0.7305, 0.875, 0.6938, 0.9375, 0.6938, 0.9375, 0.7305, 0.9062, 0.7305, 0.9062, 0.6938, 0.9688, 0.6938, 0.9688, 0.7305, 0.9375, 0.7305, 0.9375, 0.6938, 1.0, 0.6938, 1.0, 0.7305, 0.9688, 0.7305, 0.9688, 0.6938, 0.03125, 0.7305, 0.03125, 0.7672, 0.0, 0.7672, 0.0, 0.7305, 0.0625, 0.7305, 0.0625, 0.7672, 0.03125, 0.7672, 0.03125, 0.7305, 0.09375, 0.7305, 0.09375, 0.7672, 0.0625, 0.7672, 0.0625, 0.7305, 0.125, 0.7305, 0.125, 0.7672, 0.09375, 0.7672, 0.09375, 0.7305, 0.1562, 0.7305, 0.1562, 0.7672, 0.125, 0.7672, 0.125, 0.7305, 0.1875, 0.7305, 0.1875, 0.7672, 0.1562, 0.7672, 0.1562, 0.7305, 0.2188, 0.7305, 0.2188, 0.7672, 0.1875, 0.7672, 0.1875, 0.7305, 0.25, 0.7305, 0.25, 0.7672, 0.2188, 0.7672, 0.2188, 0.7305, 0.2812, 0.7305, 0.2812, 0.7672, 0.25, 0.7672, 0.25, 0.7305, 0.3125, 0.7305, 0.3125, 0.7672, 0.2812, 0.7672, 0.2812, 0.7305, 0.3438, 0.7305, 0.3438, 0.7672, 0.3125, 0.7672, 0.3125, 0.7305, 0.375, 0.7305, 0.375, 0.7672, 0.3438, 0.7672, 0.3438, 0.7305, 0.4062, 0.7305, 0.4062, 0.7672, 0.375, 0.7672, 0.375, 0.7305, 0.4375, 0.7305, 0.4375, 0.7672, 0.4062, 0.7672, 0.4062, 0.7305, 0.4688, 0.7305, 0.4688, 0.7672, 0.4375, 0.7672, 0.4375, 0.7305, 0.5, 0.7305, 0.5, 0.7672, 0.4688, 0.7672, 0.4688, 0.7305, 0.5312, 0.7305, 0.5312, 0.7672, 0.5, 0.7672, 0.5, 0.7305, 0.5625, 0.7305, 0.5625, 0.7672, 0.5312, 0.7672, 0.5312, 0.7305, 0.5938, 0.7305, 0.5938, 0.7672, 0.5625, 0.7672, 0.5625, 0.7305, 0.625, 0.7305, 0.625, 0.7672, 0.5938, 0.7672, 0.5938, 0.7305, 0.6562, 0.7305, 0.6562, 0.7672, 0.625, 0.7672, 0.625, 0.7305, 0.6875, 0.7305, 0.6875, 0.7672, 0.6562, 0.7672, 0.6562, 0.7305, 0.7188, 0.7305, 0.7188, 0.7672, 0.6875, 0.7672, 0.6875, 0.7305, 0.75, 0.7305, 0.75, 0.7672, 0.7188, 0.7672, 0.7188, 0.7305, 0.7812, 0.7305, 0.7812, 0.7672, 0.75, 0.7672, 0.75, 0.7305, 0.8125, 0.7305, 0.8125, 0.7672, 0.7812, 0.7672, 0.7812, 0.7305, 0.8438, 0.7305, 0.8438, 0.7672, 0.8125, 0.7672, 0.8125, 0.7305, 0.875, 0.7305, 0.875, 0.7672, 0.8438, 0.7672, 0.8438, 0.7305, 0.9062, 0.7305, 0.9062, 0.7672, 0.875, 0.7672, 0.875, 0.7305, 0.9375, 0.7305, 0.9375, 0.7672, 0.9062, 0.7672, 0.9062, 0.7305, 0.9688, 0.7305, 0.9688, 0.7672, 0.9375, 0.7672, 0.9375, 0.7305, 1.0, 0.7305, 1.0, 0.7672, 0.9688, 0.7672, 0.9688, 0.7305, 1.0, 0.6571, 1.0, 0.6938, 0.9688, 0.6938, 0.9688, 0.6571, 0.9688, 0.6571, 0.9688, 0.6938, 0.9375, 0.6938, 0.9375, 0.6571, 0.9375, 0.6571, 0.9375, 0.6938, 0.9062, 0.6938, 0.9062, 0.6571, 0.9062, 0.6571, 0.9062, 0.6938, 0.875, 0.6938, 0.875, 0.6571, 0.875, 0.6571, 0.875, 0.6938, 0.8438, 0.6938, 0.8438, 0.6571, 0.8438, 0.6571, 0.8438, 0.6938, 0.8125, 0.6938, 0.8125, 0.6571, 0.8125, 0.6571, 0.8125, 0.6938, 0.7812, 0.6938, 0.7812, 0.6571, 0.7812, 0.6571, 0.7812, 0.6938, 0.75, 0.6938, 0.75, 0.6571, 0.75, 0.6571, 0.75, 0.6938, 0.7188, 0.6938, 0.7188, 0.6571, 0.7188, 0.6571, 0.7188, 0.6938, 0.6875, 0.6938, 0.6875, 0.6571, 0.6875, 0.6571, 0.6875, 0.6938, 0.6562, 0.6938, 0.6562, 0.6571, 0.6562, 0.6571, 0.6562, 0.6938, 0.625, 0.6938, 0.625, 0.6571, 0.625, 0.6571, 0.625, 0.6938, 0.5938, 0.6938, 0.5938, 0.6571, 0.5938, 0.6571, 0.5938, 0.6938, 0.5625, 0.6938, 0.5625, 0.6571, 0.5625, 0.6571, 0.5625, 0.6938, 0.5312, 0.6938, 0.5312, 0.6571, 0.5312, 0.6571, 0.5312, 0.6938, 0.5, 0.6938, 0.5, 0.6571, 0.5, 0.6571, 0.5, 0.6938, 0.4688, 0.6938, 0.4688, 0.6571, 0.4688, 0.6571, 0.4688, 0.6938, 0.4375, 0.6938, 0.4375, 0.6571, 0.4375, 0.6571, 0.4375, 0.6938, 0.4062, 0.6938, 0.4062, 0.6571, 0.4062, 0.6571, 0.4062, 0.6938, 0.375, 0.6938, 0.375, 0.6571, 0.375, 0.6571, 0.375, 0.6938, 0.3438, 0.6938, 0.3438, 0.6571, 0.3438, 0.6571, 0.3438, 0.6938, 0.3125, 0.6938, 0.3125, 0.6571, 0.3125, 0.6571, 0.3125, 0.6938, 0.2812, 0.6938, 0.2812, 0.6571, 0.2812, 0.6571, 0.2812, 0.6938, 0.25, 0.6938, 0.25, 0.6571, 0.25, 0.6571, 0.25, 0.6938, 0.2188, 0.6938, 0.2188, 0.6571, 0.2188, 0.6571, 0.2188, 0.6938, 0.1875, 0.6938, 0.1875, 0.6571, 0.1875, 0.6571, 0.1875, 0.6938, 0.1562, 0.6938, 0.1562, 0.6571, 0.1562, 0.6571, 0.1562, 0.6938, 0.125, 0.6938, 0.125, 0.6571, 0.125, 0.6571, 0.125, 0.6938, 0.09375, 0.6938, 0.09375, 0.6571, 0.09375, 0.6571, 0.09375, 0.6938, 0.0625, 0.6938, 0.0625, 0.6571, 0.0625, 0.6571, 0.0625, 0.6938, 0.03125, 0.6938, 0.03125, 0.6571, 0.03125, 0.6571, 0.03125, 0.6938, 0.0, 0.6938, 0.0, 0.6571, 0.03125, 0.9584, 0.03125, 0.9723, 0.0, 0.9723, 0.0, 0.9584, 0.0625, 0.9584, 0.0625, 0.9723, 0.03125, 0.9723, 0.03125, 0.9584, 0.09375, 0.9584, 0.09375, 0.9723, 0.0625, 0.9723, 0.0625, 0.9584, 0.125, 0.9584, 0.125, 0.9723, 0.09375, 0.9723, 0.09375, 0.9584, 0.1562, 0.9584, 0.1562, 0.9723, 0.125, 0.9723, 0.125, 0.9584, 0.1875, 0.9584, 0.1875, 0.9723, 0.1562, 0.9723, 0.1562, 0.9584, 0.2188, 0.9584, 0.2188, 0.9723, 0.1875, 0.9723, 0.1875, 0.9584, 0.25, 0.9584, 0.25, 0.9723, 0.2188, 0.9723, 0.2188, 0.9584, 0.2812, 0.9584, 0.2812, 0.9723, 0.25, 0.9723, 0.25, 0.9584, 0.3125, 0.9584, 0.3125, 0.9723, 0.2812, 0.9723, 0.2812, 0.9584, 0.3438, 0.9584, 0.3438, 0.9723, 0.3125, 0.9723, 0.3125, 0.9584, 0.375, 0.9584, 0.375, 0.9723, 0.3438, 0.9723, 0.3438, 0.9584, 0.4062, 0.9584, 0.4062, 0.9723, 0.375, 0.9723, 0.375, 0.9584, 0.4375, 0.9584, 0.4375, 0.9723, 0.4062, 0.9723, 0.4062, 0.9584, 0.4688, 0.9584, 0.4688, 0.9723, 0.4375, 0.9723, 0.4375, 0.9584, 0.5, 0.9584, 0.5, 0.9723, 0.4688, 0.9723, 0.4688, 0.9584, 0.5312, 0.9584, 0.5312, 0.9723, 0.5, 0.9723, 0.5, 0.9584, 0.5625, 0.9584, 0.5625, 0.9723, 0.5312, 0.9723, 0.5312, 0.9584, 0.5938, 0.9584, 0.5938, 0.9723, 0.5625, 0.9723, 0.5625, 0.9584, 0.625, 0.9584, 0.625, 0.9723, 0.5938, 0.9723, 0.5938, 0.9584, 0.6562, 0.9584, 0.6562, 0.9723, 0.625, 0.9723, 0.625, 0.9584, 0.6875, 0.9584, 0.6875, 0.9723, 0.6562, 0.9723, 0.6562, 0.9584, 0.7188, 0.9584, 0.7188, 0.9723, 0.6875, 0.9723, 0.6875, 0.9584, 0.75, 0.9584, 0.75, 0.9723, 0.7188, 0.9723, 0.7188, 0.9584, 0.7812, 0.9584, 0.7812, 0.9723, 0.75, 0.9723, 0.75, 0.9584, 0.8125, 0.9584, 0.8125, 0.9723, 0.7812, 0.9723, 0.7812, 0.9584, 0.8438, 0.9584, 0.8438, 0.9723, 0.8125, 0.9723, 0.8125, 0.9584, 0.875, 0.9584, 0.875, 0.9723, 0.8438, 0.9723, 0.8438, 0.9584, 0.9062, 0.9584, 0.9062, 0.9723, 0.875, 0.9723, 0.875, 0.9584, 0.9375, 0.9584, 0.9375, 0.9723, 0.9062, 0.9723, 0.9062, 0.9584, 0.9688, 0.9584, 0.9688, 0.9723, 0.9375, 0.9723, 0.9375, 0.9584, 1.0, 0.9584, 1.0, 0.9723, 0.9688, 0.9723, 0.9688, 0.9584, 0.9375, 0.9723, 0.9375, 0.9861, 0.9062, 0.9861, 0.9062, 0.9723, 0.8125, 1.0, 0.8438, 1.0, 0.8125, 1.0, 0.5312, 1.0, 0.5625, 1.0, 0.5312, 1.0, 0.25, 1.0, 0.2812, 1.0, 0.25, 1.0, 0.9375, 1.0, 0.9688, 1.0, 0.9375, 1.0, 0.6562, 1.0, 0.6875, 1.0, 0.6562, 1.0, 0.375, 1.0, 0.4062, 1.0, 0.375, 1.0, 0.09375, 1.0, 0.125, 1.0, 0.09375, 1.0, 0.7812, 1.0, 0.8125, 1.0, 0.7812, 1.0, 0.5, 1.0, 0.5312, 1.0, 0.5, 1.0, 0.2188, 1.0, 0.25, 1.0, 0.2188, 1.0, 0.9062, 1.0, 0.9375, 1.0, 0.9062, 1.0, 0.625, 1.0, 0.6562, 1.0, 0.625, 1.0, 0.3438, 1.0, 0.375, 1.0, 0.3438, 1.0, 0.0625, 1.0, 0.09375, 1.0, 0.0625, 1.0, 0.75, 1.0, 0.7812, 1.0, 0.75, 1.0, 0.4688, 1.0, 0.5, 1.0, 0.4688, 1.0, 0.1875, 1.0, 0.2188, 1.0, 0.1875, 1.0, 0.875, 1.0, 0.9062, 1.0, 0.875, 1.0, 0.5938, 1.0, 0.625, 1.0, 0.5938, 1.0, 0.3125, 1.0, 0.3438, 1.0, 0.3125, 1.0, 0.03125, 1.0, 0.0625, 1.0, 0.03125, 1.0, 0.7188, 1.0, 0.75, 1.0, 0.7188, 1.0, 0.4375, 1.0, 0.4688, 1.0, 0.4375, 1.0, 0.1562, 1.0, 0.1875, 1.0, 0.1562, 1.0, 0.8438, 1.0, 0.875, 1.0, 0.8438, 1.0, 0.5625, 1.0, 0.5938, 1.0, 0.5625, 1.0, 0.2812, 1.0, 0.3125, 1.0, 0.2812, 1.0, 0.9688, 1.0, 1.0, 1.0, 0.9688, 1.0, 0.0, 1.0, 0.03125, 1.0, 0.0, 1.0, 0.6875, 1.0, 0.7188, 1.0, 0.6875, 1.0, 0.4062, 1.0, 0.4375, 1.0, 0.4062, 1.0, 0.9062, 0.9723, 0.9062, 0.9861, 0.875, 0.9861, 0.875, 0.9723, 0.875, 0.9723, 0.875, 0.9861, 0.8438, 0.9861, 0.8438, 0.9723, 0.8438, 0.9723, 0.8438, 0.9861, 0.8125, 0.9861, 0.8125, 0.9723, 0.8125, 0.9723, 0.8125, 0.9861, 0.7812, 0.9861, 0.7812, 0.9723, 0.7812, 0.9723, 0.7812, 0.9861, 0.75, 0.9861, 0.75, 0.9723, 0.75, 0.9723, 0.75, 0.9861, 0.7188, 0.9861, 0.7188, 0.9723, 0.7188, 0.9723, 0.7188, 0.9861, 0.6875, 0.9861, 0.6875, 0.9723, 0.6875, 0.9723, 0.6875, 0.9861, 0.6562, 0.9861, 0.6562, 0.9723, 0.6562, 0.9723, 0.6562, 0.9861, 0.625, 0.9861, 0.625, 0.9723, 0.625, 0.9723, 0.625, 0.9861, 0.5938, 0.9861, 0.5938, 0.9723, 0.5938, 0.9723, 0.5938, 0.9861, 0.5625, 0.9861, 0.5625, 0.9723, 0.5625, 0.9723, 0.5625, 0.9861, 0.5312, 0.9861, 0.5312, 0.9723, 0.5312, 0.9723, 0.5312, 0.9861, 0.5, 0.9861, 0.5, 0.9723, 0.5, 0.9723, 0.5, 0.9861, 0.4688, 0.9861, 0.4688, 0.9723, 0.4688, 0.9723, 0.4688, 0.9861, 0.4375, 0.9861, 0.4375, 0.9723, 0.4375, 0.9723, 0.4375, 0.9861, 0.4062, 0.9861, 0.4062, 0.9723, 0.4062, 0.9723, 0.4062, 0.9861, 0.375, 0.9861, 0.375, 0.9723, 0.375, 0.9723, 0.375, 0.9861, 0.3438, 0.9861, 0.3438, 0.9723, 0.3438, 0.9723, 0.3438, 0.9861, 0.3125, 0.9861, 0.3125, 0.9723, 0.3125, 0.9723, 0.3125, 0.9861, 0.2812, 0.9861, 0.2812, 0.9723, 0.2812, 0.9723, 0.2812, 0.9861, 0.25, 0.9861, 0.25, 0.9723, 0.25, 0.9723, 0.25, 0.9861, 0.2188, 0.9861, 0.2188, 0.9723, 0.2188, 0.9723, 0.2188, 0.9861, 0.1875, 0.9861, 0.1875, 0.9723, 0.1875, 0.9723, 0.1875, 0.9861, 0.1562, 0.9861, 0.1562, 0.9723, 0.1562, 0.9723, 0.1562, 0.9861, 0.125, 0.9861, 0.125, 0.9723, 0.125, 0.9723, 0.125, 0.9861, 0.09375, 0.9861, 0.09375, 0.9723, 0.09375, 0.9723, 0.09375, 0.9861, 0.0625, 0.9861, 0.0625, 0.9723, 0.0625, 0.9723, 0.0625, 0.9861, 0.03125, 0.9861, 0.03125, 0.9723, 0.03125, 0.9723, 0.03125, 0.9861, 0.0, 0.9861, 0.0, 0.9723, 0.9688, 0.9723, 0.9688, 0.9861, 0.9375, 0.9861, 0.9375, 0.9723, 1.0, 0.9723, 1.0, 0.9861, 0.9688, 0.9861, 0.9688, 0.9723, 0.03125, 0.9896, 0.03125, 0.9931, 0.0, 0.9931, 0.0, 0.9896, 0.0625, 0.9896, 0.0625, 0.9931, 0.03125, 0.9931, 0.03125, 0.9896, 0.09375, 0.9896, 0.09375, 0.9931, 0.0625, 0.9931, 0.0625, 0.9896, 0.125, 0.9896, 0.125, 0.9931, 0.09375, 0.9931, 0.09375, 0.9896, 0.1562, 0.9896, 0.1562, 0.9931, 0.125, 0.9931, 0.125, 0.9896, 0.1875, 0.9896, 0.1875, 0.9931, 0.1562, 0.9931, 0.1562, 0.9896, 0.2188, 0.9896, 0.2188, 0.9931, 0.1875, 0.9931, 0.1875, 0.9896, 0.25, 0.9896, 0.25, 0.9931, 0.2188, 0.9931, 0.2188, 0.9896, 0.2812, 0.9896, 0.2812, 0.9931, 0.25, 0.9931, 0.25, 0.9896, 0.3125, 0.9896, 0.3125, 0.9931, 0.2812, 0.9931, 0.2812, 0.9896, 0.3438, 0.9896, 0.3438, 0.9931, 0.3125, 0.9931, 0.3125, 0.9896, 0.375, 0.9896, 0.375, 0.9931, 0.3438, 0.9931, 0.3438, 0.9896, 0.4062, 0.9896, 0.4062, 0.9931, 0.375, 0.9931, 0.375, 0.9896, 0.4375, 0.9896, 0.4375, 0.9931, 0.4062, 0.9931, 0.4062, 0.9896, 0.4688, 0.9896, 0.4688, 0.9931, 0.4375, 0.9931, 0.4375, 0.9896, 0.5, 0.9896, 0.5, 0.9931, 0.4688, 0.9931, 0.4688, 0.9896, 0.5312, 0.9896, 0.5312, 0.9931, 0.5, 0.9931, 0.5, 0.9896, 0.5625, 0.9896, 0.5625, 0.9931, 0.5312, 0.9931, 0.5312, 0.9896, 0.5938, 0.9896, 0.5938, 0.9931, 0.5625, 0.9931, 0.5625, 0.9896, 0.625, 0.9896, 0.625, 0.9931, 0.5938, 0.9931, 0.5938, 0.9896, 0.6562, 0.9896, 0.6562, 0.9931, 0.625, 0.9931, 0.625, 0.9896, 0.6875, 0.9896, 0.6875, 0.9931, 0.6562, 0.9931, 0.6562, 0.9896, 0.7188, 0.9896, 0.7188, 0.9931, 0.6875, 0.9931, 0.6875, 0.9896, 0.75, 0.9896, 0.75, 0.9931, 0.7188, 0.9931, 0.7188, 0.9896, 0.7812, 0.9896, 0.7812, 0.9931, 0.75, 0.9931, 0.75, 0.9896, 0.8125, 0.9896, 0.8125, 0.9931, 0.7812, 0.9931, 0.7812, 0.9896, 0.8438, 0.9896, 0.8438, 0.9931, 0.8125, 0.9931, 0.8125, 0.9896, 0.875, 0.9896, 0.875, 0.9931, 0.8438, 0.9931, 0.8438, 0.9896, 0.9062, 0.9896, 0.9062, 0.9931, 0.875, 0.9931, 0.875, 0.9896, 0.9375, 0.9896, 0.9375, 0.9931, 0.9062, 0.9931, 0.9062, 0.9896, 0.9688, 0.9896, 0.9688, 0.9931, 0.9375, 0.9931, 0.9375, 0.9896, 1.0, 0.9896, 1.0, 0.9931, 0.9688, 0.9931, 0.9688, 0.9896, 1.0, 0.9861, 1.0, 0.9896, 0.9688, 0.9896, 0.9688, 0.9861, 0.9688, 0.9861, 0.9688, 0.9896, 0.9375, 0.9896, 0.9375, 0.9861, 0.9375, 0.9861, 0.9375, 0.9896, 0.9062, 0.9896, 0.9062, 0.9861, 0.9062, 0.9861, 0.9062, 0.9896, 0.875, 0.9896, 0.875, 0.9861, 0.875, 0.9861, 0.875, 0.9896, 0.8438, 0.9896, 0.8438, 0.9861, 0.8438, 0.9861, 0.8438, 0.9896, 0.8125, 0.9896, 0.8125, 0.9861, 0.8125, 0.9861, 0.8125, 0.9896, 0.7812, 0.9896, 0.7812, 0.9861, 0.7812, 0.9861, 0.7812, 0.9896, 0.75, 0.9896, 0.75, 0.9861, 0.75, 0.9861, 0.75, 0.9896, 0.7188, 0.9896, 0.7188, 0.9861, 0.7188, 0.9861, 0.7188, 0.9896, 0.6875, 0.9896, 0.6875, 0.9861, 0.6875, 0.9861, 0.6875, 0.9896, 0.6562, 0.9896, 0.6562, 0.9861, 0.6562, 0.9861, 0.6562, 0.9896, 0.625, 0.9896, 0.625, 0.9861, 0.625, 0.9861, 0.625, 0.9896, 0.5938, 0.9896, 0.5938, 0.9861, 0.5938, 0.9861, 0.5938, 0.9896, 0.5625, 0.9896, 0.5625, 0.9861, 0.5625, 0.9861, 0.5625, 0.9896, 0.5312, 0.9896, 0.5312, 0.9861, 0.5312, 0.9861, 0.5312, 0.9896, 0.5, 0.9896, 0.5, 0.9861, 0.5, 0.9861, 0.5, 0.9896, 0.4688, 0.9896, 0.4688, 0.9861, 0.4688, 0.9861, 0.4688, 0.9896, 0.4375, 0.9896, 0.4375, 0.9861, 0.4375, 0.9861, 0.4375, 0.9896, 0.4062, 0.9896, 0.4062, 0.9861, 0.4062, 0.9861, 0.4062, 0.9896, 0.375, 0.9896, 0.375, 0.9861, 0.375, 0.9861, 0.375, 0.9896, 0.3438, 0.9896, 0.3438, 0.9861, 0.3438, 0.9861, 0.3438, 0.9896, 0.3125, 0.9896, 0.3125, 0.9861, 0.3125, 0.9861, 0.3125, 0.9896, 0.2812, 0.9896, 0.2812, 0.9861, 0.2812, 0.9861, 0.2812, 0.9896, 0.25, 0.9896, 0.25, 0.9861, 0.25, 0.9861, 0.25, 0.9896, 0.2188, 0.9896, 0.2188, 0.9861, 0.2188, 0.9861, 0.2188, 0.9896, 0.1875, 0.9896, 0.1875, 0.9861, 0.1875, 0.9861, 0.1875, 0.9896, 0.1562, 0.9896, 0.1562, 0.9861, 0.1562, 0.9861, 0.1562, 0.9896, 0.125, 0.9896, 0.125, 0.9861, 0.125, 0.9861, 0.125, 0.9896, 0.09375, 0.9896, 0.09375, 0.9861, 0.09375, 0.9861, 0.09375, 0.9896, 0.0625, 0.9896, 0.0625, 0.9861, 0.0625, 0.9861, 0.0625, 0.9896, 0.03125, 0.9896, 0.03125, 0.9861, 0.03125, 0.9861, 0.03125, 0.9896, 0.0, 0.9896, 0.0, 0.9861, 1.0, 0.9446, 1.0, 0.9584, 0.9688, 0.9584, 0.9688, 0.9446, 0.9688, 0.9446, 0.9688, 0.9584, 0.9375, 0.9584, 0.9375, 0.9446, 0.9375, 0.9446, 0.9375, 0.9584, 0.9062, 0.9584, 0.9062, 0.9446, 0.9062, 0.9446, 0.9062, 0.9584, 0.875, 0.9584, 0.875, 0.9446, 0.875, 0.9446, 0.875, 0.9584, 0.8438, 0.9584, 0.8438, 0.9446, 0.8438, 0.9446, 0.8438, 0.9584, 0.8125, 0.9584, 0.8125, 0.9446, 0.8125, 0.9446, 0.8125, 0.9584, 0.7812, 0.9584, 0.7812, 0.9446, 0.7812, 0.9446, 0.7812, 0.9584, 0.75, 0.9584, 0.75, 0.9446, 0.75, 0.9446, 0.75, 0.9584, 0.7188, 0.9584, 0.7188, 0.9446, 0.7188, 0.9446, 0.7188, 0.9584, 0.6875, 0.9584, 0.6875, 0.9446, 0.6875, 0.9446, 0.6875, 0.9584, 0.6562, 0.9584, 0.6562, 0.9446, 0.6562, 0.9446, 0.6562, 0.9584, 0.625, 0.9584, 0.625, 0.9446, 0.625, 0.9446, 0.625, 0.9584, 0.5938, 0.9584, 0.5938, 0.9446, 0.5938, 0.9446, 0.5938, 0.9584, 0.5625, 0.9584, 0.5625, 0.9446, 0.5625, 0.9446, 0.5625, 0.9584, 0.5312, 0.9584, 0.5312, 0.9446, 0.5312, 0.9446, 0.5312, 0.9584, 0.5, 0.9584, 0.5, 0.9446, 0.5, 0.9446, 0.5, 0.9584, 0.4688, 0.9584, 0.4688, 0.9446, 0.4688, 0.9446, 0.4688, 0.9584, 0.4375, 0.9584, 0.4375, 0.9446, 0.4375, 0.9446, 0.4375, 0.9584, 0.4062, 0.9584, 0.4062, 0.9446, 0.4062, 0.9446, 0.4062, 0.9584, 0.375, 0.9584, 0.375, 0.9446, 0.375, 0.9446, 0.375, 0.9584, 0.3438, 0.9584, 0.3438, 0.9446, 0.3438, 0.9446, 0.3438, 0.9584, 0.3125, 0.9584, 0.3125, 0.9446, 0.3125, 0.9446, 0.3125, 0.9584, 0.2812, 0.9584, 0.2812, 0.9446, 0.2812, 0.9446, 0.2812, 0.9584, 0.25, 0.9584, 0.25, 0.9446, 0.25, 0.9446, 0.25, 0.9584, 0.2188, 0.9584, 0.2188, 0.9446, 0.2188, 0.9446, 0.2188, 0.9584, 0.1875, 0.9584, 0.1875, 0.9446, 0.1875, 0.9446, 0.1875, 0.9584, 0.1562, 0.9584, 0.1562, 0.9446, 0.1562, 0.9446, 0.1562, 0.9584, 0.125, 0.9584, 0.125, 0.9446, 0.125, 0.9446, 0.125, 0.9584, 0.09375, 0.9584, 0.09375, 0.9446, 0.09375, 0.9446, 0.09375, 0.9584, 0.0625, 0.9584, 0.0625, 0.9446, 0.0625, 0.9446, 0.0625, 0.9584, 0.03125, 0.9584, 0.03125, 0.9446, 0.03125, 0.9446, 0.03125, 0.9584, 0.0, 0.9584, 0.0, 0.9446, 1.0, 0.8891, 1.0, 0.9168, 0.9688, 0.9168, 0.9688, 0.8891, 0.9688, 0.8891, 0.9688, 0.9168, 0.9375, 0.9168, 0.9375, 0.8891, 0.9375, 0.8891, 0.9375, 0.9168, 0.9062, 0.9168, 0.9062, 0.8891, 0.9062, 0.8891, 0.9062, 0.9168, 0.875, 0.9168, 0.875, 0.8891, 0.875, 0.8891, 0.875, 0.9168, 0.8438, 0.9168, 0.8438, 0.8891, 0.8438, 0.8891, 0.8438, 0.9168, 0.8125, 0.9168, 0.8125, 0.8891, 0.8125, 0.8891, 0.8125, 0.9168, 0.7812, 0.9168, 0.7812, 0.8891, 0.7812, 0.8891, 0.7812, 0.9168, 0.75, 0.9168, 0.75, 0.8891, 0.75, 0.8891, 0.75, 0.9168, 0.7188, 0.9168, 0.7188, 0.8891, 0.7188, 0.8891, 0.7188, 0.9168, 0.6875, 0.9168, 0.6875, 0.8891, 0.6875, 0.8891, 0.6875, 0.9168, 0.6562, 0.9168, 0.6562, 0.8891, 0.6562, 0.8891, 0.6562, 0.9168, 0.625, 0.9168, 0.625, 0.8891, 0.625, 0.8891, 0.625, 0.9168, 0.5938, 0.9168, 0.5938, 0.8891, 0.5938, 0.8891, 0.5938, 0.9168, 0.5625, 0.9168, 0.5625, 0.8891, 0.5625, 0.8891, 0.5625, 0.9168, 0.5312, 0.9168, 0.5312, 0.8891, 0.5312, 0.8891, 0.5312, 0.9168, 0.5, 0.9168, 0.5, 0.8891, 0.5, 0.8891, 0.5, 0.9168, 0.4688, 0.9168, 0.4688, 0.8891, 0.4688, 0.8891, 0.4688, 0.9168, 0.4375, 0.9168, 0.4375, 0.8891, 0.4375, 0.8891, 0.4375, 0.9168, 0.4062, 0.9168, 0.4062, 0.8891, 0.4062, 0.8891, 0.4062, 0.9168, 0.375, 0.9168, 0.375, 0.8891, 0.375, 0.8891, 0.375, 0.9168, 0.3438, 0.9168, 0.3438, 0.8891, 0.3438, 0.8891, 0.3438, 0.9168, 0.3125, 0.9168, 0.3125, 0.8891, 0.3125, 0.8891, 0.3125, 0.9168, 0.2812, 0.9168, 0.2812, 0.8891, 0.2812, 0.8891, 0.2812, 0.9168, 0.25, 0.9168, 0.25, 0.8891, 0.25, 0.8891, 0.25, 0.9168, 0.2188, 0.9168, 0.2188, 0.8891, 0.2188, 0.8891, 0.2188, 0.9168, 0.1875, 0.9168, 0.1875, 0.8891, 0.1875, 0.8891, 0.1875, 0.9168, 0.1562, 0.9168, 0.1562, 0.8891, 0.1562, 0.8891, 0.1562, 0.9168, 0.125, 0.9168, 0.125, 0.8891, 0.125, 0.8891, 0.125, 0.9168, 0.09375, 0.9168, 0.09375, 0.8891, 0.09375, 0.8891, 0.09375, 0.9168, 0.0625, 0.9168, 0.0625, 0.8891, 0.0625, 0.8891, 0.0625, 0.9168, 0.03125, 0.9168, 0.03125, 0.8891, 0.03125, 0.8891, 0.03125, 0.9168, 0.0, 0.9168, 0.0, 0.8891, 0.03125, 0.8332, 0.03125, 0.8602, 0.0, 0.8602, 0.0, 0.8332, 0.03125, 0.5, 0.0, 0.5, 0.03125, 0.5, 0.4688, 0.5, 0.4375, 0.5, 0.4375, 0.5, 0.4688, 0.5, 0.1875, 0.5, 0.1562, 0.5, 0.1562, 0.5, 0.1875, 0.5, 0.875, 0.5, 0.8438, 0.5, 0.8438, 0.5, 0.875, 0.5, 0.5938, 0.5, 0.5625, 0.5, 0.5625, 0.5, 0.5938, 0.5, 0.3125, 0.5, 0.2812, 0.5, 0.2812, 0.5, 0.3125, 0.5, 1.007, 0.5, 0.9688, 0.5, 0.9688, 0.5, 1.0, 0.5, 0.03125, 0.5, -0.006933, 0.5, 0.0, 0.5, 0.03125, 0.5, 0.7188, 0.5, 0.6875, 0.5, 0.6875, 0.5, 0.7188, 0.5, 0.4375, 0.5, 0.4062, 0.5, 0.4062, 0.5, 0.4375, 0.5, 0.1562, 0.5, 0.125, 0.5, 0.125, 0.5, 0.1562, 0.5, 0.8438, 0.5, 0.8125, 0.5, 0.8125, 0.5, 0.8438, 0.5, 0.5625, 0.5, 0.5312, 0.5, 0.5312, 0.5, 0.5625, 0.5, 0.2812, 0.5, 0.25, 0.5, 0.25, 0.5, 0.2812, 0.5, 0.9688, 0.5, 0.9375, 0.5, 0.9375, 0.5, 0.9688, 0.5, 0.6875, 0.5, 0.6562, 0.5, 0.6562, 0.5, 0.6875, 0.5, 0.4062, 0.5, 0.375, 0.5, 0.375, 0.5, 0.4062, 0.5, 0.125, 0.5, 0.09375, 0.5, 0.09375, 0.5, 0.125, 0.5, 0.8125, 0.5, 0.7812, 0.5, 0.7812, 0.5, 0.8125, 0.5, 0.5312, 0.5, 0.5, 0.5, 0.5, 0.5, 0.5312, 0.5, 0.25, 0.5, 0.2188, 0.5, 0.2188, 0.5, 0.25, 0.5, 0.9375, 0.5, 0.9062, 0.5, 0.9062, 0.5, 0.9375, 0.5, 0.6562, 0.5, 0.625, 0.5, 0.625, 0.5, 0.6562, 0.5, 0.375, 0.5, 0.3438, 0.5, 0.3438, 0.5, 0.375, 0.5, 0.09375, 0.5, 0.0625, 0.5, 0.0625, 0.5, 0.09375, 0.5, 0.7812, 0.5, 0.75, 0.5, 0.75, 0.5, 0.7812, 0.5, 0.5, 0.5, 0.4688, 0.5, 0.4688, 0.5, 0.5, 0.5, 0.2188, 0.5, 0.1875, 0.5, 0.1875, 0.5, 0.2188, 0.5, 0.9062, 0.5, 0.875, 0.5, 0.875, 0.5, 0.9062, 0.5, 0.625, 0.5, 0.5938, 0.5, 0.5938, 0.5, 0.625, 0.5, 0.3438, 0.5, 0.3125, 0.5, 0.3125, 0.5, 0.3438, 0.5, 0.0625, 0.5, 0.03125, 0.5, 0.03125, 0.5, 0.0625, 0.5, 0.4375, 0.5, 0.4062, 0.5, 0.4375, 0.5, 0.8438, 0.5, 0.8125, 0.5, 0.8438, 0.5, 0.4062, 0.5, 0.375, 0.5, 0.4062, 0.5, 0.8125, 0.5, 0.7812, 0.5, 0.8125, 0.5, 0.375, 0.5, 0.3438, 0.5, 0.375, 0.5, 0.7812, 0.5, 0.75, 0.5, 0.7812, 0.5, 0.3438, 0.5, 0.3125, 0.5, 0.3438, 0.5, 0.75, 0.5, 0.7188, 0.5, 0.75, 0.5, 0.3125, 0.5, 0.2812, 0.5, 0.3125, 0.5, 0.7188, 0.5, 0.6875, 0.5, 0.7188, 0.5, 0.2812, 0.5, 0.25, 0.5, 0.2812, 0.5, 0.6875, 0.5, 0.6562, 0.5, 0.6875, 0.5, 0.25, 0.5, 0.2188, 0.5, 0.25, 0.5, 0.6562, 0.5, 0.625, 0.5, 0.6562, 0.5, 0.2188, 0.5, 0.1875, 0.5, 0.2188, 0.5, 0.625, 0.5, 0.5938, 0.5, 0.625, 0.5, 0.1875, 0.5, 0.1562, 0.5, 0.1875, 0.5, 0.5938, 0.5, 0.5625, 0.5, 0.5938, 0.5, 1.0, 0.5, 0.9688, 0.5, 1.0, 0.5, 0.1562, 0.5, 0.125, 0.5, 0.1562, 0.5, 0.5625, 0.5, 0.5312, 0.5, 0.5625, 0.5, 0.9688, 0.5, 0.9375, 0.5, 0.9688, 0.5, 0.125, 0.5, 0.09375, 0.5, 0.125, 0.5, 0.5312, 0.5, 0.5, 0.5, 0.5312, 0.5, 0.9375, 0.5, 0.9062, 0.5, 0.9375, 0.5, 0.09375, 0.5, 0.0625, 0.5, 0.09375, 0.5, 0.5, 0.5, 0.4688, 0.5, 0.5, 0.5, 0.9062, 0.5, 0.875, 0.5, 0.9062, 0.5, 0.0625, 0.5, 0.03125, 0.5, 0.0625, 0.5, 0.4688, 0.5, 0.4375, 0.5, 0.4688, 0.5, 0.875, 0.5, 0.8438, 0.5, 0.875, 0.5, 1.0, 0.5, 0.9982, 0.5026, 0.9688, 0.5026, 0.9688, 0.5, 0.9688, 0.5, 0.9688, 0.5026, 0.9375, 0.5026, 0.9375, 0.5, 0.9375, 0.5, 0.9375, 0.5026, 0.9062, 0.5026, 0.9062, 0.5, 0.9062, 0.5, 0.9062, 0.5026, 0.875, 0.5026, 0.875, 0.5, 0.875, 0.5, 0.875, 0.5026, 0.8438, 0.5026, 0.8438, 0.5, 0.8438, 0.5, 0.8438, 0.5026, 0.8125, 0.5026, 0.8125, 0.5, 0.8125, 0.5, 0.8125, 0.5026, 0.7812, 0.5026, 0.7812, 0.5, 0.7812, 0.5, 0.7812, 0.5026, 0.75, 0.5026, 0.75, 0.5, 0.75, 0.5, 0.75, 0.5026, 0.7188, 0.5026, 0.7188, 0.5, 0.7188, 0.5, 0.7188, 0.5026, 0.6875, 0.5026, 0.6875, 0.5, 0.6875, 0.5, 0.6875, 0.5026, 0.6562, 0.5026, 0.6562, 0.5, 0.6562, 0.5, 0.6562, 0.5026, 0.625, 0.5026, 0.625, 0.5, 0.625, 0.5, 0.625, 0.5026, 0.5938, 0.5026, 0.5938, 0.5, 0.5938, 0.5, 0.5938, 0.5026, 0.5625, 0.5026, 0.5625, 0.5, 0.5625, 0.5, 0.5625, 0.5026, 0.5312, 0.5026, 0.5312, 0.5, 0.5312, 0.5, 0.5312, 0.5026, 0.5, 0.5026, 0.5, 0.5, 0.5, 0.5, 0.5, 0.5026, 0.4687, 0.5026, 0.4688, 0.5, 0.4688, 0.5, 0.4687, 0.5026, 0.4375, 0.5026, 0.4375, 0.5, 0.4375, 0.5, 0.4375, 0.5026, 0.4062, 0.5026, 0.4062, 0.5, 0.4062, 0.5, 0.4062, 0.5026, 0.375, 0.5026, 0.375, 0.5, 0.375, 0.5, 0.375, 0.5026, 0.3438, 0.5026, 0.3438, 0.5, 0.3438, 0.5, 0.3438, 0.5026, 0.3125, 0.5026, 0.3125, 0.5, 0.3125, 0.5, 0.3125, 0.5026, 0.2812, 0.5026, 0.2812, 0.5, 0.2812, 0.5, 0.2812, 0.5026, 0.25, 0.5026, 0.25, 0.5, 0.25, 0.5, 0.25, 0.5026, 0.2187, 0.5026, 0.2188, 0.5, 0.2188, 0.5, 0.2187, 0.5026, 0.1875, 0.5026, 0.1875, 0.5, 0.1875, 0.5, 0.1875, 0.5026, 0.1562, 0.5026, 0.1562, 0.5, 0.1562, 0.5, 0.1562, 0.5026, 0.125, 0.5026, 0.125, 0.5, 0.125, 0.5, 0.125, 0.5026, 0.09375, 0.5026, 0.09375, 0.5, 0.09375, 0.5, 0.09375, 0.5026, 0.0625, 0.5026, 0.0625, 0.5, 0.0625, 0.5, 0.0625, 0.5026, 0.03125, 0.5026, 0.03125, 0.5, 0.03125, 0.5, 0.03125, 0.5026, 0.001801, 0.5026, 0.0, 0.5, 0.0625, 0.5, 0.03125, 0.5, 0.03125, 0.5, 0.0625, 0.5, 0.3438, 0.5, 0.3125, 0.5, 0.3125, 0.5, 0.3438, 0.5, 0.625, 0.5, 0.5938, 0.5, 0.5938, 0.5, 0.625, 0.5, 0.9062, 0.5, 0.875, 0.5, 0.875, 0.5, 0.9062, 0.5, 0.2188, 0.5, 0.1875, 0.5, 0.1875, 0.5, 0.2188, 0.5, 0.5, 0.5, 0.4688, 0.5, 0.4688, 0.5, 0.5, 0.5, 0.7812, 0.5, 0.75, 0.5, 0.75, 0.5, 0.7812, 0.5, 0.09375, 0.5, 0.0625, 0.5, 0.0625, 0.5, 0.09375, 0.5, 0.375, 0.5, 0.3438, 0.5, 0.3438, 0.5, 0.375, 0.5, 0.6562, 0.5, 0.625, 0.5, 0.625, 0.5, 0.6562, 0.5, 0.9375, 0.5, 0.9062, 0.5, 0.9062, 0.5, 0.9375, 0.5, 0.25, 0.5, 0.2188, 0.5, 0.2188, 0.5, 0.25, 0.5, 0.5312, 0.5, 0.5, 0.5, 0.5, 0.5, 0.5312, 0.5, 0.8125, 0.5, 0.7812, 0.5, 0.7812, 0.5, 0.8125, 0.5, 0.125, 0.5, 0.09375, 0.5, 0.09375, 0.5, 0.125, 0.5, 0.4062, 0.5, 0.375, 0.5, 0.375, 0.5, 0.4062, 0.5, 0.6875, 0.5, 0.6562, 0.5, 0.6562, 0.5, 0.6875, 0.5, 0.9688, 0.5, 0.9375, 0.5, 0.9375, 0.5, 0.9688, 0.5, 0.2812, 0.5, 0.25, 0.5, 0.25, 0.5, 0.2812, 0.5, 0.5625, 0.5, 0.5312, 0.5, 0.5312, 0.5, 0.5625, 0.5, 0.8438, 0.5, 0.8125, 0.5, 0.8125, 0.5, 0.8438, 0.5, 0.1562, 0.5, 0.125, 0.5, 0.125, 0.5, 0.1562, 0.5, 0.4375, 0.5, 0.4062, 0.5, 0.4062, 0.5, 0.4375, 0.5, 0.7188, 0.5, 0.6875, 0.5, 0.6875, 0.5, 0.7188, 0.5, 0.03125, 0.5, 0.0, 0.5, -0.006933, 0.5, 0.03125, 0.5, 1.0, 0.5, 0.9688, 0.5, 0.9688, 0.5, 1.007, 0.5, 0.3125, 0.5, 0.2812, 0.5, 0.2812, 0.5, 0.3125, 0.5, 0.5938, 0.5, 0.5625, 0.5, 0.5625, 0.5, 0.5938, 0.5, 0.875, 0.5, 0.8438, 0.5, 0.8438, 0.5, 0.875, 0.5, 0.1875, 0.5, 0.1562, 0.5, 0.1562, 0.5, 0.1875, 0.5, 0.4688, 0.5, 0.4375, 0.5, 0.4375, 0.5, 0.4688, 0.5, 0.75, 0.5, 0.7188, 0.5, 0.7188, 0.5, 0.75, 0.5])
me_cylinder.materials.append(mat_basematerial)
me_cylinder.materials.append(mat_secondarymaterial)
me_cylinder.update()

# ---- objects
ob_bowlingpin = bpy.data.objects.new('BowlingPin', me_cylinder)

# ---- transforms, parenting, visibility, modifiers, constraints
ob_bowlingpin.location = (0.0, 0.0, 1.49e-08)

# ---- collection membership
col_collection.objects.link(ob_bowlingpin)

# ---- scene / render settings (as saved in the file)
scene.frame_start = 1; scene.frame_end = 250; scene.frame_set(1)
scene.render.engine = 'BLENDER_EEVEE_NEXT'
scene.cycles.sampling_pattern = 'TABULATED_SOBOL'
scene.view_settings.view_transform = 'Filmic'
bpy.context.view_layer.update()

# ---- added for rendering (the .blend has no active camera and no usable light): camera, sun
cam_auto = bpy.data.cameras.new('AutoCamera')
cam_auto.lens = 50.0
cam_auto.sensor_width = 36.0
cam_auto.clip_end = 1000.0
ob_auto_camera = bpy.data.objects.new('AutoCamera', cam_auto)
scene.collection.objects.link(ob_auto_camera)
ob_auto_camera.location = (0.385589, -0.462707, 0.498471)
ob_auto_camera.rotation_euler = (1.09748, -7.21219e-08, 0.694738)
scene.camera = ob_auto_camera
light_auto_sun = bpy.data.lights.new('AutoSun', 'SUN')
light_auto_sun.energy = 3.0
light_auto_sun.angle = 0.0523599
ob_auto_sun = bpy.data.objects.new('AutoSun', light_auto_sun)
scene.collection.objects.link(ob_auto_sun)
ob_auto_sun.rotation_euler = (0.872665, 0.174533, 0.523599)
bpy.context.view_layer.update()
